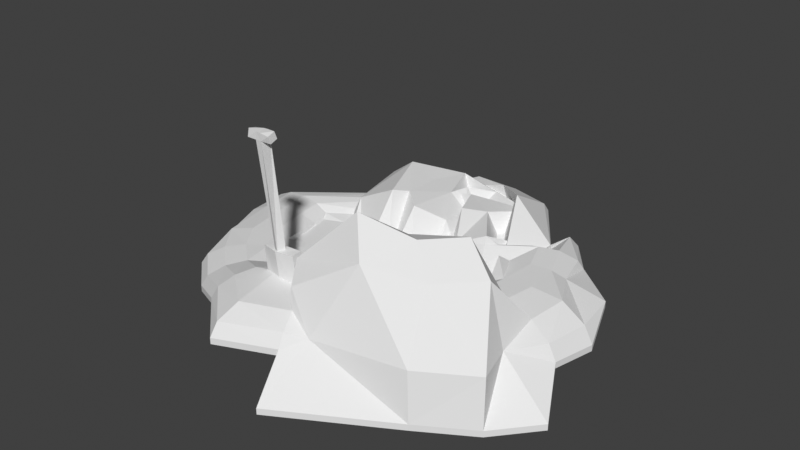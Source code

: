 # Source: roadworks.blend  (saved by Blender 4.2.66; exported with 4.5.12 LTS)
import bpy
from mathutils import Matrix  # noqa: F401  (used for matrix-valued properties, if any)

bpy.ops.wm.read_factory_settings(use_empty=True)
scene = bpy.context.scene
scene.name = 'Scene'

# ---- collections
col_collection = bpy.data.collections.new('Collection'); scene.collection.children.link(col_collection)

# ---- world
world_world = bpy.data.worlds.new('World'); scene.world = world_world
world_world.use_nodes = True; world_world.node_tree.nodes.clear()
_N = world_world.node_tree.nodes; _L = world_world.node_tree.links
n0 = _N.new('ShaderNodeOutputWorld'); n0.name = 'World Output'; n0.location = (300, 300)
n1 = _N.new('ShaderNodeBackground'); n1.name = 'Background'; n1.location = (10, 300)
n1.inputs[0].default_value = (0.05088, 0.05088, 0.05088, 1.0)
_L.new(n1.outputs[0], n0.inputs[0])
n0.is_active_output = True
world_world.color = (0.05088, 0.05088, 0.05088)
world_world.use_sun_shadow = False
world_world.sun_shadow_jitter_overblur = 0.0

# ---- meshes
me_cube_001 = bpy.data.meshes.new('Cube.001')
me_cube_001.from_pydata([(3.607, -1.192e-07, -0.2144), (3.482, -1.192e-07, 0.01069), (3.14, 0.0, 0.2165), (2.673, 0.0, 0.25), (2.206, 0.0, 0.2165), (1.864, 0.0, 0.125), (1.871, -0.164, 0.2455), (3.471, 0.7019, 0.0), (2.771, 0.6831, 0.125), (2.563, 0.6317, 0.2165), (2.278, 0.5615, 0.25), (1.993, 0.4913, 0.2165), (1.918, 0.276, 0.3705), (1.841, 0.2572, 0.2455), (2.597, 1.363, 0.0), (2.527, 1.326, 0.125), (2.337, 1.227, 0.2165), (2.078, 1.09, 0.25), (1.572, 0.116, -0.2065), (1.515, -0.316, -0.09496), (1.445, -0.3758, -0.05898), (2.195, 1.945, 0.0), (2.136, 1.893, 0.125), (1.6, -0.06539, -0.1822), (1.629, 1.367, 0.1226), (1.291, 0.783, 0.2235), (1.263, 0.2813, -0.09496), (1.204, 0.196, -0.3009), (2.023, 1.538, -0.0405), (1.951, 1.524, 0.08749), (1.501, 0.9626, 0.07675), (1.22, 0.8354, 0.3083), (0.9373, 0.7019, 0.1998), (0.9311, 0.7626, -0.09496), (0.7538, 0.9252, -0.1465), (1.04, 2.742, 0.0), (1.012, 2.669, 0.125), (1.13, 1.922, 0.5541), (1.001, 1.689, -0.245), (0.7456, 1.448, 0.3466), (0.5568, 1.266, 0.4151), (0.4853, 1.191, -0.1989), (0.3535, 2.911, 0.0), (0.344, 2.833, 0.125), (0.4607, 2.603, 0.3199), (0.9097, 2.368, 0.1917), (1.13, 2.069, 0.3187), (0.2925, 1.848, 0.3464), (0.2322, 1.748, -0.2646), (-0.3535, 2.911, 0.0), (-0.344, 2.833, 0.125), (0.4735, 2.728, 0.1825), (0.3147, 2.48, 0.1675), (0.1966, 2.294, 0.08972), (-0.01779, 1.961, 0.2526), (-1.336, 2.69, -0.3815), (-1.204, 2.686, -0.2271), (-0.9012, 2.624, -0.1404), (-0.5086, 2.52, 0.265), (-0.1314, 2.402, -0.2388), (-0.03955, 2.042, 0.295), (0.2034, 2.246, -0.1685), (-1.465, 1.741, -0.2152), (-1.33, 1.762, 0.347), (-1.018, 1.77, 0.5879), (-0.6121, 1.76, 0.4002), (-0.222, 1.737, 0.2892), (0.04812, 1.707, 0.1182), (0.1258, 1.676, -0.06714), (-1.364, 0.782, -0.08473), (-1.231, 0.8293, 0.2446), (-0.6249, 0.7772, 0.5899), (-0.5306, 0.9934, 0.5046), (-0.1898, 0.802, 0.4424), (0.112, 1.106, 0.2), (0.187, 1.101, 0.01116), (-1.036, -0.1304, -0.5625), (-0.9125, -0.05867, -0.2492), (-0.6315, 0.08548, -0.1906), (-0.2688, 0.2634, -0.2333), (0.07835, 0.4275, -0.3658), (0.317, 0.5338, -0.5526), (0.3833, 0.5537, -0.7436), (-1.482, 1.745, -0.1552), (-1.405, 1.726, -0.03018), (-1.197, 1.674, 0.06133), (-0.9121, 1.604, 0.09482), (-0.6273, 1.534, 0.06133), (-0.4189, 1.483, -0.03018), (-0.7145, 0.09147, -0.07557), (-2.955, 0.3974, -0.2168), (-2.877, 0.3974, -0.0918), (-2.662, 0.3974, -0.0002902), (-2.369, 0.3974, 0.0332), (-2.075, 0.3974, -0.0002902), (-1.861, 0.3974, -0.0918), (-0.9333, 0.3974, -0.2168), (-2.87, -0.3044, -0.2168), (-2.794, -0.2856, -0.0918), (-2.585, -0.2343, -0.0002902), (-2.301, -0.1641, 0.0332), (-2.016, -0.09388, -0.0002902), (-1.807, -0.0425, -0.0918), (-1.731, -0.02369, -0.2168), (-2.619, -0.9655, -0.2168), (-2.55, -0.929, -0.0918), (-2.337, -1.227, 0.0474), (-2.078, -1.09, 0.08089), (-1.818, -0.9541, 0.0474), (-1.628, -0.8543, -0.04411), (-1.558, -0.8178, -0.163), (-2.195, -1.945, -0.1691), (-2.136, -1.893, -0.04411), (-1.976, -1.75, 0.0474), (-1.756, -1.556, 0.08089), (-1.537, -1.361, 0.0474), (-1.079, -0.335, -0.2252), (-1.317, -1.167, -0.163), (-1.666, -2.414, -0.1691), (-1.621, -2.349, -0.04411), (-1.499, -2.172, 0.0474), (-1.333, -1.931, 0.08089), (-0.8692, -0.8055, -0.3028), (-0.7473, -0.6288, -1.031), (-0.7026, -0.5642, -1.156), (-1.04, -2.742, 0.0), (-1.012, -2.669, 0.125), (-0.936, -2.468, 0.2165), (-0.832, -2.194, 0.25), (-0.431, -1.036, -0.1337), (-0.3549, -0.8348, -0.2252), (-0.327, -0.7613, -0.3502), (-0.3805, -3.396, -0.07219), (-0.3666, -3.282, 0.1111), (-0.3286, -2.969, 0.2453), (-0.4431, -2.169, 0.3011), (-0.2475, -2.038, 0.2165), (0.07543, -0.9408, -0.2252), (0.08491, -0.8628, -0.3502), (0.49, -3.023, -0.06547), (0.4761, -2.908, 0.1178), (0.4382, -2.596, 0.252), (0.3863, -2.169, 0.3011), (0.2475, -2.038, 0.6663), (0.2216, -1.825, 0.08021), (0.2121, -1.747, -0.7204), (0.5921, -3.604, -0.7204), (0.7748, -2.667, 0.05215), (0.4265, -2.468, 0.6663), (0.2608, -2.194, 0.8808), (0.09514, -1.92, 0.6663), (-0.02613, -1.719, 0.08021), (-0.07051, -1.645, -0.7204), (2.382, -2.414, -0.7204), (2.311, -2.349, 0.08021), (1.324, -2.172, 1.24), (1.059, -1.931, 1.707), (0.7932, -1.69, 1.24), (0.5989, -1.513, 0.648), (0.5278, -1.448, -1.093), (3.225, -1.945, -0.7204), (3.131, -1.893, 0.08021), (2.083, -1.75, 0.9853), (1.733, -1.556, 1.372), (1.383, -1.361, 1.24), (1.127, -1.219, 0.648), (1.826, -1.167, -1.093), (3.865, -1.363, -0.7204), (2.961, -1.326, 0.08021), (2.658, -1.227, 0.9853), (2.245, -1.09, 1.372), (1.831, -0.9541, 0.1754), (1.528, -0.8543, 0.01069), (1.417, -0.8178, -0.5903), (3.471, -0.7019, -0.2144), (3.35, -0.6831, 0.01069), (3.018, -0.6317, 0.1754), (2.564, -0.5615, 0.2357), (2.111, -0.4913, 0.1754), (1.779, -0.4399, 0.01069), (1.657, -0.4211, -0.2144)], [], [(7, 1, 0), (8, 2, 1), (9, 3, 2), (10, 4, 3), (4, 12, 5), (5, 13, 6), (14, 8, 7), (15, 9, 8), (9, 17, 10), (17, 11, 10), (18, 12, 11), (12, 20, 13), (21, 15, 14), (22, 16, 15), (16, 24, 17), (17, 25, 18), (18, 26, 19), (19, 27, 20), (28, 22, 21), (29, 23, 22), (23, 31, 24), (31, 25, 24), (32, 26, 25), (33, 27, 26), (35, 29, 28), (29, 37, 30), (30, 38, 31), (31, 39, 32), (32, 40, 33), (40, 34, 33), (35, 43, 36), (36, 44, 37), (37, 45, 38), (38, 46, 39), (39, 47, 40), (47, 41, 40), (49, 43, 42), (45, 52, 46), (46, 53, 47), (47, 54, 48), (49, 56, 50), (50, 57, 44), (57, 51, 44), (58, 52, 51), (52, 60, 53), (60, 54, 53), (62, 56, 55), (63, 57, 56), (64, 58, 57), (58, 66, 59), (66, 60, 59), (67, 61, 60), (62, 70, 63), (70, 64, 63), (64, 72, 65), (72, 66, 65), (66, 74, 67), (67, 75, 68), (69, 77, 70), (70, 78, 71), (71, 79, 72), (79, 73, 72), (80, 74, 73), (81, 75, 74), (83, 77, 76), (77, 85, 78), (78, 86, 79), (79, 87, 80), (80, 88, 81), (81, 89, 82), (83, 91, 84), (84, 92, 85), (85, 93, 86), (86, 94, 87), (87, 95, 88), (88, 96, 89), (97, 91, 90), (98, 92, 91), (99, 93, 92), (93, 101, 94), (101, 95, 94), (95, 103, 96), (104, 98, 97), (105, 99, 98), (99, 107, 100), (100, 108, 101), (101, 109, 102), (102, 110, 103), (104, 112, 105), (112, 106, 105), (106, 114, 107), (107, 115, 108), (115, 109, 108), (116, 110, 109), (111, 119, 112), (119, 113, 112), (120, 114, 113), (121, 115, 114), (122, 116, 115), (123, 117, 116), (125, 119, 118), (126, 120, 119), (127, 121, 120), (121, 129, 122), (122, 130, 123), (123, 131, 124), (125, 133, 126), (126, 134, 127), (127, 135, 128), (128, 136, 129), (129, 137, 130), (137, 131, 130), (139, 133, 132), (140, 134, 133), (141, 135, 134), (135, 143, 136), (136, 144, 137), (137, 145, 138), (139, 147, 140), (147, 141, 140), (148, 142, 141), (149, 143, 142), (150, 144, 143), (151, 145, 144), (153, 147, 146), (147, 155, 148), (155, 149, 148), (149, 157, 150), (150, 158, 151), (151, 159, 152), (153, 161, 154), (154, 162, 155), (155, 163, 156), (156, 164, 157), (157, 165, 158), (165, 159, 158), (160, 168, 161), (161, 169, 162), (162, 170, 163), (170, 164, 163), (171, 165, 164), (172, 166, 165), (174, 168, 167), (168, 176, 169), (169, 177, 170), (177, 171, 170), (171, 179, 172), (172, 180, 173), (174, 1, 175), (175, 2, 176), (176, 3, 177), (177, 4, 178), (178, 5, 179), (179, 6, 180), (7, 8, 1), (8, 9, 2), (9, 10, 3), (10, 11, 4), (4, 11, 12), (5, 12, 13), (14, 15, 8), (15, 16, 9), (9, 16, 17), (17, 18, 11), (18, 19, 12), (12, 19, 20), (21, 22, 15), (22, 23, 16), (16, 23, 24), (17, 24, 25), (18, 25, 26), (19, 26, 27), (28, 29, 22), (29, 30, 23), (23, 30, 31), (31, 32, 25), (32, 33, 26), (33, 34, 27), (35, 36, 29), (29, 36, 37), (30, 37, 38), (31, 38, 39), (32, 39, 40), (40, 41, 34), (35, 42, 43), (36, 43, 44), (37, 44, 45), (38, 45, 46), (39, 46, 47), (47, 48, 41), (49, 50, 43), (43, 50, 44), (44, 51, 45), (45, 51, 52), (46, 52, 53), (47, 53, 54), (49, 55, 56), (50, 56, 57), (57, 58, 51), (58, 59, 52), (52, 59, 60), (60, 61, 54), (62, 63, 56), (63, 64, 57), (64, 65, 58), (58, 65, 66), (66, 67, 60), (67, 68, 61), (62, 69, 70), (70, 71, 64), (64, 71, 72), (72, 73, 66), (66, 73, 74), (67, 74, 75), (69, 76, 77), (70, 77, 78), (71, 78, 79), (79, 80, 73), (80, 81, 74), (81, 82, 75), (83, 84, 77), (77, 84, 85), (78, 85, 86), (79, 86, 87), (80, 87, 88), (81, 88, 89), (83, 90, 91), (84, 91, 92), (85, 92, 93), (86, 93, 94), (87, 94, 95), (88, 95, 96), (97, 98, 91), (98, 99, 92), (99, 100, 93), (93, 100, 101), (101, 102, 95), (95, 102, 103), (104, 105, 98), (105, 106, 99), (99, 106, 107), (100, 107, 108), (101, 108, 109), (102, 109, 110), (104, 111, 112), (112, 113, 106), (106, 113, 114), (107, 114, 115), (115, 116, 109), (116, 117, 110), (111, 118, 119), (119, 120, 113), (120, 121, 114), (121, 122, 115), (122, 123, 116), (123, 124, 117), (125, 126, 119), (126, 127, 120), (127, 128, 121), (121, 128, 129), (122, 129, 130), (123, 130, 131), (125, 132, 133), (126, 133, 134), (127, 134, 135), (128, 135, 136), (129, 136, 137), (137, 138, 131), (139, 140, 133), (140, 141, 134), (141, 142, 135), (135, 142, 143), (136, 143, 144), (137, 144, 145), (139, 146, 147), (147, 148, 141), (148, 149, 142), (149, 150, 143), (150, 151, 144), (151, 152, 145), (153, 154, 147), (147, 154, 155), (155, 156, 149), (149, 156, 157), (150, 157, 158), (151, 158, 159), (153, 160, 161), (154, 161, 162), (155, 162, 163), (156, 163, 164), (157, 164, 165), (165, 166, 159), (160, 167, 168), (161, 168, 169), (162, 169, 170), (170, 171, 164), (171, 172, 165), (172, 173, 166), (174, 175, 168), (168, 175, 176), (169, 176, 177), (177, 178, 171), (171, 178, 179), (172, 179, 180), (174, 0, 1), (175, 1, 2), (176, 2, 3), (177, 3, 4), (178, 4, 5), (179, 5, 6)])
_uv = me_cube_001.uv_layers.new(name='UVMap')
_uv.uv.foreach_set('vector', [0.5769, 0.5, 0.5385, 0.5833, 0.5385, 0.5, 0.5769, 0.5833, 0.5385, 0.6667, 0.5385, 0.5833, 0.5769, 0.6667, 0.5385, 0.75, 0.5385, 0.6667, 0.5769, 0.75, 0.5385, 0.8333, 0.5385, 0.75, 0.5385, 0.8333, 0.5769, 0.9167, 0.5385, 0.9167, 0.5385, 0.9167, 0.5769, 1.0, 0.5385, 1.0, 0.6154, 0.5, 0.5769, 0.5833, 0.5769, 0.5, 0.6154, 0.5833, 0.5769, 0.6667, 0.5769, 0.5833, 0.5769, 0.6667, 0.6154, 0.75, 0.5769, 0.75, 0.6154, 0.75, 0.5769, 0.8333, 0.5769, 0.75, 0.6154, 0.8333, 0.5769, 0.9167, 0.5769, 0.8333, 0.5769, 0.9167, 0.6154, 1.0, 0.5769, 1.0, 0.6538, 0.5, 0.6154, 0.5833, 0.6154, 0.5, 0.6538, 0.5833, 0.6154, 0.6667, 0.6154, 0.5833, 0.6154, 0.6667, 0.6538, 0.75, 0.6154, 0.75, 0.6154, 0.75, 0.6538, 0.8333, 0.6154, 0.8333, 0.6154, 0.8333, 0.6538, 0.9167, 0.6154, 0.9167, 0.6154, 0.9167, 0.6538, 1.0, 0.6154, 1.0, 0.6923, 0.5, 0.6538, 0.5833, 0.6538, 0.5, 0.6923, 0.5833, 0.6538, 0.6667, 0.6538, 0.5833, 0.6538, 0.6667, 0.6923, 0.75, 0.6538, 0.75, 0.6923, 0.75, 0.6538, 0.8333, 0.6538, 0.75, 0.6923, 0.8333, 0.6538, 0.9167, 0.6538, 0.8333, 0.6923, 0.9167, 0.6538, 1.0, 0.6538, 0.9167, 0.7308, 0.5, 0.6923, 0.5833, 0.6923, 0.5, 0.6923, 0.5833, 0.7308, 0.6667, 0.6923, 0.6667, 0.6923, 0.6667, 0.7308, 0.75, 0.6923, 0.75, 0.6923, 0.75, 0.7308, 0.8333, 0.6923, 0.8333, 0.6923, 0.8333, 0.7308, 0.9167, 0.6923, 0.9167, 0.7308, 0.9167, 0.6923, 1.0, 0.6923, 0.9167, 0.7308, 0.5, 0.7692, 0.5833, 0.7308, 0.5833, 0.7308, 0.5833, 0.7692, 0.6667, 0.7308, 0.6667, 0.7308, 0.6667, 0.7692, 0.75, 0.7308, 0.75, 0.7308, 0.75, 0.7692, 0.8333, 0.7308, 0.8333, 0.7308, 0.8333, 0.7692, 0.9167, 0.7308, 0.9167, 0.7692, 0.9167, 0.7308, 1.0, 0.7308, 0.9167, 0.8077, 0.5, 0.7692, 0.5833, 0.7692, 0.5, 0.7692, 0.75, 0.8077, 0.8333, 0.7692, 0.8333, 0.7692, 0.8333, 0.8077, 0.9167, 0.7692, 0.9167, 0.7692, 0.9167, 0.8077, 1.0, 0.7692, 1.0, 0.8077, 0.5, 0.8462, 0.5833, 0.8077, 0.5833, 0.8077, 0.5833, 0.8462, 0.6667, 0.8077, 0.6667, 0.8462, 0.6667, 0.8077, 0.75, 0.8077, 0.6667, 0.8462, 0.75, 0.8077, 0.8333, 0.8077, 0.75, 0.8077, 0.8333, 0.8462, 0.9167, 0.8077, 0.9167, 0.8462, 0.9167, 0.8077, 1.0, 0.8077, 0.9167, 0.8846, 0.5, 0.8462, 0.5833, 0.8462, 0.5, 0.8846, 0.5833, 0.8462, 0.6667, 0.8462, 0.5833, 0.8846, 0.6667, 0.8462, 0.75, 0.8462, 0.6667, 0.8462, 0.75, 0.8846, 0.8333, 0.8462, 0.8333, 0.8846, 0.8333, 0.8462, 0.9167, 0.8462, 0.8333, 0.8846, 0.9167, 0.8462, 1.0, 0.8462, 0.9167, 0.8846, 0.5, 0.9231, 0.5833, 0.8846, 0.5833, 0.9231, 0.5833, 0.8846, 0.6667, 0.8846, 0.5833, 0.8846, 0.6667, 0.9231, 0.75, 0.8846, 0.75, 0.9231, 0.75, 0.8846, 0.8333, 0.8846, 0.75, 0.8846, 0.8333, 0.9231, 0.9167, 0.8846, 0.9167, 0.8846, 0.9167, 0.9231, 1.0, 0.8846, 1.0, 0.9231, 0.5, 0.9615, 0.5833, 0.9231, 0.5833, 0.9231, 0.5833, 0.9615, 0.6667, 0.9231, 0.6667, 0.9231, 0.6667, 0.9615, 0.75, 0.9231, 0.75, 0.9615, 0.75, 0.9231, 0.8333, 0.9231, 0.75, 0.9615, 0.8333, 0.9231, 0.9167, 0.9231, 0.8333, 0.9615, 0.9167, 0.9231, 1.0, 0.9231, 0.9167, 1.0, 0.5, 0.9615, 0.5833, 0.9615, 0.5, 0.9615, 0.5833, 1.0, 0.6667, 0.9615, 0.6667, 0.9615, 0.6667, 1.0, 0.75, 0.9615, 0.75, 0.9615, 0.75, 1.0, 0.8333, 0.9615, 0.8333, 0.9615, 0.8333, 1.0, 0.9167, 0.9615, 0.9167, 0.9615, 0.9167, 1.0, 1.0, 0.9615, 1.0, -3.331e-16, 0.5, 0.03846, 0.5833, -3.331e-16, 0.5833, -3.331e-16, 0.5833, 0.03846, 0.6667, -3.331e-16, 0.6667, -3.331e-16, 0.6667, 0.03846, 0.75, -3.331e-16, 0.75, -3.331e-16, 0.75, 0.03846, 0.8333, -3.331e-16, 0.8333, -3.331e-16, 0.8333, 0.03846, 0.9167, -3.331e-16, 0.9167, -3.331e-16, 0.9167, 0.03846, 1.0, -3.331e-16, 1.0, 0.07692, 0.5, 0.03846, 0.5833, 0.03846, 0.5, 0.07692, 0.5833, 0.03846, 0.6667, 0.03846, 0.5833, 0.07692, 0.6667, 0.03846, 0.75, 0.03846, 0.6667, 0.03846, 0.75, 0.07692, 0.8333, 0.03846, 0.8333, 0.07692, 0.8333, 0.03846, 0.9167, 0.03846, 0.8333, 0.03846, 0.9167, 0.07692, 1.0, 0.03846, 1.0, 0.1154, 0.5, 0.07692, 0.5833, 0.07692, 0.5, 0.1154, 0.5833, 0.07692, 0.6667, 0.07692, 0.5833, 0.07692, 0.6667, 0.1154, 0.75, 0.07692, 0.75, 0.07692, 0.75, 0.1154, 0.8333, 0.07692, 0.8333, 0.07692, 0.8333, 0.1154, 0.9167, 0.07692, 0.9167, 0.07692, 0.9167, 0.1154, 1.0, 0.07692, 1.0, 0.1154, 0.5, 0.1538, 0.5833, 0.1154, 0.5833, 0.1538, 0.5833, 0.1154, 0.6667, 0.1154, 0.5833, 0.1154, 0.6667, 0.1538, 0.75, 0.1154, 0.75, 0.1154, 0.75, 0.1538, 0.8333, 0.1154, 0.8333, 0.1538, 0.8333, 0.1154, 0.9167, 0.1154, 0.8333, 0.1538, 0.9167, 0.1154, 1.0, 0.1154, 0.9167, 0.1538, 0.5, 0.1923, 0.5833, 0.1538, 0.5833, 0.1923, 0.5833, 0.1538, 0.6667, 0.1538, 0.5833, 0.1923, 0.6667, 0.1538, 0.75, 0.1538, 0.6667, 0.1923, 0.75, 0.1538, 0.8333, 0.1538, 0.75, 0.1923, 0.8333, 0.1538, 0.9167, 0.1538, 0.8333, 0.1923, 0.9167, 0.1538, 1.0, 0.1538, 0.9167, 0.2308, 0.5, 0.1923, 0.5833, 0.1923, 0.5, 0.2308, 0.5833, 0.1923, 0.6667, 0.1923, 0.5833, 0.2308, 0.6667, 0.1923, 0.75, 0.1923, 0.6667, 0.1923, 0.75, 0.2308, 0.8333, 0.1923, 0.8333, 0.1923, 0.8333, 0.2308, 0.9167, 0.1923, 0.9167, 0.1923, 0.9167, 0.2308, 1.0, 0.1923, 1.0, 0.2308, 0.5, 0.2692, 0.5833, 0.2308, 0.5833, 0.2308, 0.5833, 0.2692, 0.6667, 0.2308, 0.6667, 0.2308, 0.6667, 0.2692, 0.75, 0.2308, 0.75, 0.2308, 0.75, 0.2692, 0.8333, 0.2308, 0.8333, 0.2308, 0.8333, 0.2692, 0.9167, 0.2308, 0.9167, 0.2692, 0.9167, 0.2308, 1.0, 0.2308, 0.9167, 0.3077, 0.5, 0.2692, 0.5833, 0.2692, 0.5, 0.3077, 0.5833, 0.2692, 0.6667, 0.2692, 0.5833, 0.3077, 0.6667, 0.2692, 0.75, 0.2692, 0.6667, 0.2692, 0.75, 0.3077, 0.8333, 0.2692, 0.8333, 0.2692, 0.8333, 0.3077, 0.9167, 0.2692, 0.9167, 0.2692, 0.9167, 0.3077, 1.0, 0.2692, 1.0, 0.3077, 0.5, 0.3462, 0.5833, 0.3077, 0.5833, 0.3462, 0.5833, 0.3077, 0.6667, 0.3077, 0.5833, 0.3462, 0.6667, 0.3077, 0.75, 0.3077, 0.6667, 0.3462, 0.75, 0.3077, 0.8333, 0.3077, 0.75, 0.3462, 0.8333, 0.3077, 0.9167, 0.3077, 0.8333, 0.3462, 0.9167, 0.3077, 1.0, 0.3077, 0.9167, 0.3846, 0.5, 0.3462, 0.5833, 0.3462, 0.5, 0.3462, 0.5833, 0.3846, 0.6667, 0.3462, 0.6667, 0.3846, 0.6667, 0.3462, 0.75, 0.3462, 0.6667, 0.3462, 0.75, 0.3846, 0.8333, 0.3462, 0.8333, 0.3462, 0.8333, 0.3846, 0.9167, 0.3462, 0.9167, 0.3462, 0.9167, 0.3846, 1.0, 0.3462, 1.0, 0.3846, 0.5, 0.4231, 0.5833, 0.3846, 0.5833, 0.3846, 0.5833, 0.4231, 0.6667, 0.3846, 0.6667, 0.3846, 0.6667, 0.4231, 0.75, 0.3846, 0.75, 0.3846, 0.75, 0.4231, 0.8333, 0.3846, 0.8333, 0.3846, 0.8333, 0.4231, 0.9167, 0.3846, 0.9167, 0.4231, 0.9167, 0.3846, 1.0, 0.3846, 0.9167, 0.4231, 0.5, 0.4615, 0.5833, 0.4231, 0.5833, 0.4231, 0.5833, 0.4615, 0.6667, 0.4231, 0.6667, 0.4231, 0.6667, 0.4615, 0.75, 0.4231, 0.75, 0.4615, 0.75, 0.4231, 0.8333, 0.4231, 0.75, 0.4615, 0.8333, 0.4231, 0.9167, 0.4231, 0.8333, 0.4615, 0.9167, 0.4231, 1.0, 0.4231, 0.9167, 0.5, 0.5, 0.4615, 0.5833, 0.4615, 0.5, 0.4615, 0.5833, 0.5, 0.6667, 0.4615, 0.6667, 0.4615, 0.6667, 0.5, 0.75, 0.4615, 0.75, 0.5, 0.75, 0.4615, 0.8333, 0.4615, 0.75, 0.4615, 0.8333, 0.5, 0.9167, 0.4615, 0.9167, 0.4615, 0.9167, 0.5, 1.0, 0.4615, 1.0, 0.5, 0.5, 0.5385, 0.5833, 0.5, 0.5833, 0.5, 0.5833, 0.5385, 0.6667, 0.5, 0.6667, 0.5, 0.6667, 0.5385, 0.75, 0.5, 0.75, 0.5, 0.75, 0.5385, 0.8333, 0.5, 0.8333, 0.5, 0.8333, 0.5385, 0.9167, 0.5, 0.9167, 0.5, 0.9167, 0.5385, 1.0, 0.5, 1.0, 0.5769, 0.5, 0.5769, 0.5833, 0.5385, 0.5833, 0.5769, 0.5833, 0.5769, 0.6667, 0.5385, 0.6667, 0.5769, 0.6667, 0.5769, 0.75, 0.5385, 0.75, 0.5769, 0.75, 0.5769, 0.8333, 0.5385, 0.8333, 0.5385, 0.8333, 0.5769, 0.8333, 0.5769, 0.9167, 0.5385, 0.9167, 0.5769, 0.9167, 0.5769, 1.0, 0.6154, 0.5, 0.6154, 0.5833, 0.5769, 0.5833, 0.6154, 0.5833, 0.6154, 0.6667, 0.5769, 0.6667, 0.5769, 0.6667, 0.6154, 0.6667, 0.6154, 0.75, 0.6154, 0.75, 0.6154, 0.8333, 0.5769, 0.8333, 0.6154, 0.8333, 0.6154, 0.9167, 0.5769, 0.9167, 0.5769, 0.9167, 0.6154, 0.9167, 0.6154, 1.0, 0.6538, 0.5, 0.6538, 0.5833, 0.6154, 0.5833, 0.6538, 0.5833, 0.6538, 0.6667, 0.6154, 0.6667, 0.6154, 0.6667, 0.6538, 0.6667, 0.6538, 0.75, 0.6154, 0.75, 0.6538, 0.75, 0.6538, 0.8333, 0.6154, 0.8333, 0.6538, 0.8333, 0.6538, 0.9167, 0.6154, 0.9167, 0.6538, 0.9167, 0.6538, 1.0, 0.6923, 0.5, 0.6923, 0.5833, 0.6538, 0.5833, 0.6923, 0.5833, 0.6923, 0.6667, 0.6538, 0.6667, 0.6538, 0.6667, 0.6923, 0.6667, 0.6923, 0.75, 0.6923, 0.75, 0.6923, 0.8333, 0.6538, 0.8333, 0.6923, 0.8333, 0.6923, 0.9167, 0.6538, 0.9167, 0.6923, 0.9167, 0.6923, 1.0, 0.6538, 1.0, 0.7308, 0.5, 0.7308, 0.5833, 0.6923, 0.5833, 0.6923, 0.5833, 0.7308, 0.5833, 0.7308, 0.6667, 0.6923, 0.6667, 0.7308, 0.6667, 0.7308, 0.75, 0.6923, 0.75, 0.7308, 0.75, 0.7308, 0.8333, 0.6923, 0.8333, 0.7308, 0.8333, 0.7308, 0.9167, 0.7308, 0.9167, 0.7308, 1.0, 0.6923, 1.0, 0.7308, 0.5, 0.7692, 0.5, 0.7692, 0.5833, 0.7308, 0.5833, 0.7692, 0.5833, 0.7692, 0.6667, 0.7308, 0.6667, 0.7692, 0.6667, 0.7692, 0.75, 0.7308, 0.75, 0.7692, 0.75, 0.7692, 0.8333, 0.7308, 0.8333, 0.7692, 0.8333, 0.7692, 0.9167, 0.7692, 0.9167, 0.7692, 1.0, 0.7308, 1.0, 0.8077, 0.5, 0.8077, 0.5833, 0.7692, 0.5833, 0.7692, 0.5833, 0.8077, 0.5833, 0.8077, 0.6667, 0.8077, 0.6667, 0.8077, 0.75, 0.7692, 0.75, 0.7692, 0.75, 0.8077, 0.75, 0.8077, 0.8333, 0.7692, 0.8333, 0.8077, 0.8333, 0.8077, 0.9167, 0.7692, 0.9167, 0.8077, 0.9167, 0.8077, 1.0, 0.8077, 0.5, 0.8462, 0.5, 0.8462, 0.5833, 0.8077, 0.5833, 0.8462, 0.5833, 0.8462, 0.6667, 0.8462, 0.6667, 0.8462, 0.75, 0.8077, 0.75, 0.8462, 0.75, 0.8462, 0.8333, 0.8077, 0.8333, 0.8077, 0.8333, 0.8462, 0.8333, 0.8462, 0.9167, 0.8462, 0.9167, 0.8462, 1.0, 0.8077, 1.0, 0.8846, 0.5, 0.8846, 0.5833, 0.8462, 0.5833, 0.8846, 0.5833, 0.8846, 0.6667, 0.8462, 0.6667, 0.8846, 0.6667, 0.8846, 0.75, 0.8462, 0.75, 0.8462, 0.75, 0.8846, 0.75, 0.8846, 0.8333, 0.8846, 0.8333, 0.8846, 0.9167, 0.8462, 0.9167, 0.8846, 0.9167, 0.8846, 1.0, 0.8462, 1.0, 0.8846, 0.5, 0.9231, 0.5, 0.9231, 0.5833, 0.9231, 0.5833, 0.9231, 0.6667, 0.8846, 0.6667, 0.8846, 0.6667, 0.9231, 0.6667, 0.9231, 0.75, 0.9231, 0.75, 0.9231, 0.8333, 0.8846, 0.8333, 0.8846, 0.8333, 0.9231, 0.8333, 0.9231, 0.9167, 0.8846, 0.9167, 0.9231, 0.9167, 0.9231, 1.0, 0.9231, 0.5, 0.9615, 0.5, 0.9615, 0.5833, 0.9231, 0.5833, 0.9615, 0.5833, 0.9615, 0.6667, 0.9231, 0.6667, 0.9615, 0.6667, 0.9615, 0.75, 0.9615, 0.75, 0.9615, 0.8333, 0.9231, 0.8333, 0.9615, 0.8333, 0.9615, 0.9167, 0.9231, 0.9167, 0.9615, 0.9167, 0.9615, 1.0, 0.9231, 1.0, 1.0, 0.5, 1.0, 0.5833, 0.9615, 0.5833, 0.9615, 0.5833, 1.0, 0.5833, 1.0, 0.6667, 0.9615, 0.6667, 1.0, 0.6667, 1.0, 0.75, 0.9615, 0.75, 1.0, 0.75, 1.0, 0.8333, 0.9615, 0.8333, 1.0, 0.8333, 1.0, 0.9167, 0.9615, 0.9167, 1.0, 0.9167, 1.0, 1.0, -3.331e-16, 0.5, 0.03846, 0.5, 0.03846, 0.5833, -3.331e-16, 0.5833, 0.03846, 0.5833, 0.03846, 0.6667, -3.331e-16, 0.6667, 0.03846, 0.6667, 0.03846, 0.75, -3.331e-16, 0.75, 0.03846, 0.75, 0.03846, 0.8333, -3.331e-16, 0.8333, 0.03846, 0.8333, 0.03846, 0.9167, -3.331e-16, 0.9167, 0.03846, 0.9167, 0.03846, 1.0, 0.07692, 0.5, 0.07692, 0.5833, 0.03846, 0.5833, 0.07692, 0.5833, 0.07692, 0.6667, 0.03846, 0.6667, 0.07692, 0.6667, 0.07692, 0.75, 0.03846, 0.75, 0.03846, 0.75, 0.07692, 0.75, 0.07692, 0.8333, 0.07692, 0.8333, 0.07692, 0.9167, 0.03846, 0.9167, 0.03846, 0.9167, 0.07692, 0.9167, 0.07692, 1.0, 0.1154, 0.5, 0.1154, 0.5833, 0.07692, 0.5833, 0.1154, 0.5833, 0.1154, 0.6667, 0.07692, 0.6667, 0.07692, 0.6667, 0.1154, 0.6667, 0.1154, 0.75, 0.07692, 0.75, 0.1154, 0.75, 0.1154, 0.8333, 0.07692, 0.8333, 0.1154, 0.8333, 0.1154, 0.9167, 0.07692, 0.9167, 0.1154, 0.9167, 0.1154, 1.0, 0.1154, 0.5, 0.1538, 0.5, 0.1538, 0.5833, 0.1538, 0.5833, 0.1538, 0.6667, 0.1154, 0.6667, 0.1154, 0.6667, 0.1538, 0.6667, 0.1538, 0.75, 0.1154, 0.75, 0.1538, 0.75, 0.1538, 0.8333, 0.1538, 0.8333, 0.1538, 0.9167, 0.1154, 0.9167, 0.1538, 0.9167, 0.1538, 1.0, 0.1154, 1.0, 0.1538, 0.5, 0.1923, 0.5, 0.1923, 0.5833, 0.1923, 0.5833, 0.1923, 0.6667, 0.1538, 0.6667, 0.1923, 0.6667, 0.1923, 0.75, 0.1538, 0.75, 0.1923, 0.75, 0.1923, 0.8333, 0.1538, 0.8333, 0.1923, 0.8333, 0.1923, 0.9167, 0.1538, 0.9167, 0.1923, 0.9167, 0.1923, 1.0, 0.1538, 1.0, 0.2308, 0.5, 0.2308, 0.5833, 0.1923, 0.5833, 0.2308, 0.5833, 0.2308, 0.6667, 0.1923, 0.6667, 0.2308, 0.6667, 0.2308, 0.75, 0.1923, 0.75, 0.1923, 0.75, 0.2308, 0.75, 0.2308, 0.8333, 0.1923, 0.8333, 0.2308, 0.8333, 0.2308, 0.9167, 0.1923, 0.9167, 0.2308, 0.9167, 0.2308, 1.0, 0.2308, 0.5, 0.2692, 0.5, 0.2692, 0.5833, 0.2308, 0.5833, 0.2692, 0.5833, 0.2692, 0.6667, 0.2308, 0.6667, 0.2692, 0.6667, 0.2692, 0.75, 0.2308, 0.75, 0.2692, 0.75, 0.2692, 0.8333, 0.2308, 0.8333, 0.2692, 0.8333, 0.2692, 0.9167, 0.2692, 0.9167, 0.2692, 1.0, 0.2308, 1.0, 0.3077, 0.5, 0.3077, 0.5833, 0.2692, 0.5833, 0.3077, 0.5833, 0.3077, 0.6667, 0.2692, 0.6667, 0.3077, 0.6667, 0.3077, 0.75, 0.2692, 0.75, 0.2692, 0.75, 0.3077, 0.75, 0.3077, 0.8333, 0.2692, 0.8333, 0.3077, 0.8333, 0.3077, 0.9167, 0.2692, 0.9167, 0.3077, 0.9167, 0.3077, 1.0, 0.3077, 0.5, 0.3462, 0.5, 0.3462, 0.5833, 0.3462, 0.5833, 0.3462, 0.6667, 0.3077, 0.6667, 0.3462, 0.6667, 0.3462, 0.75, 0.3077, 0.75, 0.3462, 0.75, 0.3462, 0.8333, 0.3077, 0.8333, 0.3462, 0.8333, 0.3462, 0.9167, 0.3077, 0.9167, 0.3462, 0.9167, 0.3462, 1.0, 0.3077, 1.0, 0.3846, 0.5, 0.3846, 0.5833, 0.3462, 0.5833, 0.3462, 0.5833, 0.3846, 0.5833, 0.3846, 0.6667, 0.3846, 0.6667, 0.3846, 0.75, 0.3462, 0.75, 0.3462, 0.75, 0.3846, 0.75, 0.3846, 0.8333, 0.3462, 0.8333, 0.3846, 0.8333, 0.3846, 0.9167, 0.3462, 0.9167, 0.3846, 0.9167, 0.3846, 1.0, 0.3846, 0.5, 0.4231, 0.5, 0.4231, 0.5833, 0.3846, 0.5833, 0.4231, 0.5833, 0.4231, 0.6667, 0.3846, 0.6667, 0.4231, 0.6667, 0.4231, 0.75, 0.3846, 0.75, 0.4231, 0.75, 0.4231, 0.8333, 0.3846, 0.8333, 0.4231, 0.8333, 0.4231, 0.9167, 0.4231, 0.9167, 0.4231, 1.0, 0.3846, 1.0, 0.4231, 0.5, 0.4615, 0.5, 0.4615, 0.5833, 0.4231, 0.5833, 0.4615, 0.5833, 0.4615, 0.6667, 0.4231, 0.6667, 0.4615, 0.6667, 0.4615, 0.75, 0.4615, 0.75, 0.4615, 0.8333, 0.4231, 0.8333, 0.4615, 0.8333, 0.4615, 0.9167, 0.4231, 0.9167, 0.4615, 0.9167, 0.4615, 1.0, 0.4231, 1.0, 0.5, 0.5, 0.5, 0.5833, 0.4615, 0.5833, 0.4615, 0.5833, 0.5, 0.5833, 0.5, 0.6667, 0.4615, 0.6667, 0.5, 0.6667, 0.5, 0.75, 0.5, 0.75, 0.5, 0.8333, 0.4615, 0.8333, 0.4615, 0.8333, 0.5, 0.8333, 0.5, 0.9167, 0.4615, 0.9167, 0.5, 0.9167, 0.5, 1.0, 0.5, 0.5, 0.5385, 0.5, 0.5385, 0.5833, 0.5, 0.5833, 0.5385, 0.5833, 0.5385, 0.6667, 0.5, 0.6667, 0.5385, 0.6667, 0.5385, 0.75, 0.5, 0.75, 0.5385, 0.75, 0.5385, 0.8333, 0.5, 0.8333, 0.5385, 0.8333, 0.5385, 0.9167, 0.5, 0.9167, 0.5385, 0.9167, 0.5385, 1.0])
me_cube_001.update()
me_plane_001 = bpy.data.meshes.new('Plane.001')
me_plane_001.from_pydata([(-1.862, -1.452, 0.07317), (2.073, -1.815, 0.1286), (-1.367, 1.018, 0.02484), (1.25, 2.093, 0.1286), (-2.36, 0.4055, 0.01812), (-0.2677, -2.871, 0.09743), (2.225, 0.1583, 0.0001), (0.0, 1.924, 0.1286), (0.0, 0.0, 0.003644), (0.02488, -1.435, 0.003644), (1.657, -0.002971, 0.003644), (-0.8969, -0.9619, 0.003644), (1.037, -0.9076, 0.003644), (-2.234, -0.5201, 0.02887), (1.966, 0.7265, 0.1286)], [], [(8, 3, 7), (8, 2, 4), (11, 13, 0), (12, 8, 9), (10, 3, 8), (8, 7, 2), (11, 9, 8), (12, 10, 8), (1, 10, 12), (0, 9, 11), (1, 9, 5), (11, 8, 4), (10, 6, 14, 3), (1, 6, 10), (0, 5, 9), (1, 12, 9), (11, 4, 13)])
_uv = me_plane_001.uv_layers.new(name='UVMap')
_uv.uv.foreach_set('vector', [0.5, 0.5, 1.0, 1.0, 0.5, 1.0, 0.5, 0.5, 0.0679, 0.9321, 0.0, 0.5, 0.25, 0.25, 0.0, 0.25, 0.0, 0.0, 0.75, 0.25, 0.5, 0.5, 0.5, 0.25, 0.75, 0.5, 1.0, 1.0, 0.5, 0.5, 0.5, 0.5, 0.5, 1.0, 0.0679, 0.9321, 0.25, 0.25, 0.5, 0.25, 0.5, 0.5, 0.75, 0.25, 0.75, 0.5, 0.5, 0.5, 1.0, 0.0, 0.75, 0.5, 0.75, 0.25, 0.0, 0.0, 0.5, 0.25, 0.25, 0.25, 1.0, 0.0, 0.5, 0.25, 0.5, 0.0, 0.25, 0.25, 0.5, 0.5, 0.0, 0.5, 0.75, 0.5, 1.0, 0.5, 1.0, 0.75, 1.0, 1.0, 1.0, 0.0, 1.0, 0.5, 0.75, 0.5, 0.0, 0.0, 0.5, 0.0, 0.5, 0.25, 1.0, 0.0, 0.75, 0.25, 0.5, 0.25, 0.25, 0.25, 0.0, 0.5, 0.0, 0.25])
me_plane_001.update()
me_cube_002 = bpy.data.meshes.new('Cube.002')
me_cube_002.from_pydata([(0.05434, -0.7798, 0.3105), (0.03055, -0.8185, 0.8359), (0.05689, -0.7195, 0.3151), (0.0331, -0.7582, 0.8404), (0.5465, -0.8022, 0.3312), (0.5227, -0.8409, 0.8565), (0.549, -0.7419, 0.3357), (0.5253, -0.7806, 0.8611), (0.3131, -0.7546, 0.05813), (0.2773, -0.8128, 0.8475), (0.3105, -0.815, 0.05357), (0.2748, -0.8731, 0.8429), (0.2308, -0.9405, 2.699), (0.3321, -0.8314, 0.8049), (0.2312, -1.018, 2.693), (0.2866, -0.8937, 0.7982), (0.1534, -0.9407, 2.695), (0.2695, -0.7858, 0.8054), (0.1539, -1.018, 2.69), (0.224, -0.8481, 0.7987), (0.228, -1.023, 2.764), (0.2276, -0.9457, 2.77), (0.1506, -1.023, 2.761), (0.1502, -0.9459, 2.766), (0.004882, -0.9554, 2.676), (0.00428, -1.03, 2.698), (0.002946, -0.9349, 2.744), (0.002345, -1.009, 2.767), (0.3603, -1.005, 2.69), (0.3587, -0.9326, 2.718), (0.3563, -1.03, 2.757), (0.3548, -0.9578, 2.784)], [], [(0, 1, 3, 2), (8, 9, 7, 6), (6, 7, 5, 4), (10, 11, 1, 0), (8, 6, 4, 10), (9, 3, 1, 11), (7, 9, 11, 5), (2, 8, 10, 0), (4, 5, 11, 10), (2, 3, 9, 8), (12, 13, 15, 14), (14, 15, 19, 18), (18, 19, 17, 16), (16, 17, 13, 12), (16, 12, 21, 23), (19, 15, 13, 17), (20, 22, 23, 21), (14, 18, 22, 20), (21, 12, 29, 31), (23, 22, 27, 26), (25, 24, 26, 27), (16, 23, 26, 24), (18, 16, 24, 25), (22, 18, 25, 27), (29, 28, 30, 31), (20, 21, 31, 30), (14, 20, 30, 28), (12, 14, 28, 29)])
_uv = me_cube_002.uv_layers.new(name='UVMap')
_uv.uv.foreach_set('vector', [0.375, 0.0, 0.625, 0.0, 0.625, 0.25, 0.375, 0.25, 0.375, 0.375, 0.625, 0.375, 0.625, 0.5, 0.375, 0.5, 0.375, 0.5, 0.625, 0.5, 0.625, 0.75, 0.375, 0.75, 0.375, 0.875, 0.625, 0.875, 0.625, 1.0, 0.375, 1.0, 0.25, 0.5, 0.375, 0.5, 0.375, 0.75, 0.25, 0.75, 0.75, 0.5, 0.875, 0.5, 0.875, 0.75, 0.75, 0.75, 0.625, 0.5, 0.75, 0.5, 0.75, 0.75, 0.625, 0.75, 0.125, 0.5, 0.25, 0.5, 0.25, 0.75, 0.125, 0.75, 0.375, 0.75, 0.625, 0.75, 0.625, 0.875, 0.375, 0.875, 0.375, 0.25, 0.625, 0.25, 0.625, 0.375, 0.375, 0.375, 0.375, 0.0, 0.625, 0.0, 0.625, 0.25, 0.375, 0.25, 0.375, 0.25, 0.625, 0.25, 0.625, 0.5, 0.375, 0.5, 0.375, 0.5, 0.625, 0.5, 0.625, 0.75, 0.375, 0.75, 0.375, 0.75, 0.625, 0.75, 0.625, 1.0, 0.375, 1.0, 0.375, 0.75, 0.375, 1.0, 0.375, 1.0, 0.375, 0.75, 0.625, 0.5, 0.875, 0.5, 0.875, 0.75, 0.625, 0.75, 0.125, 0.5, 0.375, 0.5, 0.375, 0.75, 0.125, 0.75, 0.375, 0.25, 0.375, 0.5, 0.375, 0.5, 0.375, 0.25, 0.375, 1.0, 0.375, 1.0, 0.375, 1.0, 0.375, 1.0, 0.375, 0.75, 0.375, 0.5, 0.375, 0.5, 0.375, 0.75, 0.375, 0.5, 0.375, 0.75, 0.375, 0.75, 0.375, 0.5, 0.375, 0.75, 0.375, 0.75, 0.375, 0.75, 0.375, 0.75, 0.375, 0.5, 0.375, 0.75, 0.375, 0.75, 0.375, 0.5, 0.375, 0.5, 0.375, 0.5, 0.375, 0.5, 0.375, 0.5, 0.375, 0.0, 0.375, 0.25, 0.375, 0.25, 0.375, 0.0, 0.125, 0.5, 0.125, 0.75, 0.125, 0.75, 0.125, 0.5, 0.375, 0.25, 0.375, 0.25, 0.375, 0.25, 0.375, 0.25, 0.375, 0.0, 0.375, 0.25, 0.375, 0.25, 0.375, 0.0])
me_cube_002.update()
me_cube_003 = bpy.data.meshes.new('Cube.003')
me_cube_003.from_pydata([(-0.02232, -0.8293, 0.2763), (-0.03452, -0.8705, 0.8865), (-0.002841, -0.6469, 0.2891), (-0.01823, -0.6987, 0.8981), (0.6209, -0.8586, 0.3033), (0.5783, -0.8984, 0.9122), (0.6171, -0.6752, 0.3151), (0.5768, -0.7258, 0.9231), (0.319, -0.6958, -0.0194), (0.2768, -0.7537, 0.925), (0.3116, -0.8677, -0.02838), (0.2688, -0.95, 0.9025), (0.2513, -0.8957, 2.688), (0.37, -0.811, 0.7789), (0.2418, -1.063, 2.674), (0.3063, -0.9282, 0.7674), (0.1443, -0.8931, 2.682), (0.2524, -0.747, 0.7783), (0.1347, -1.061, 2.672), (0.1887, -0.8642, 0.7667), (0.2267, -1.063, 2.795), (0.2257, -0.9146, 2.809), (0.1491, -1.059, 2.796), (0.1485, -0.9107, 2.802), (-0.0232, -0.9317, 2.642), (-0.02397, -1.063, 2.673), (-0.02711, -0.9015, 2.767), (-0.02806, -1.033, 2.799), (0.3913, -1.025, 2.656), (0.3889, -0.897, 2.699), (0.3844, -1.066, 2.779), (0.3821, -0.9375, 2.821)], [], [(0, 2, 3, 1), (8, 6, 7, 9), (6, 4, 5, 7), (10, 0, 1, 11), (8, 10, 4, 6), (9, 11, 1, 3), (7, 5, 11, 9), (2, 0, 10, 8), (4, 10, 11, 5), (2, 8, 9, 3), (12, 13, 15, 14), (14, 15, 19, 18), (18, 19, 17, 16), (16, 17, 13, 12), (16, 12, 21, 23), (19, 15, 13, 17), (20, 22, 23, 21), (14, 18, 22, 20), (21, 12, 29, 31), (23, 22, 27, 26), (25, 24, 26, 27), (16, 23, 26, 24), (18, 16, 24, 25), (22, 18, 25, 27), (29, 28, 30, 31), (20, 21, 31, 30), (14, 20, 30, 28), (12, 14, 28, 29)])
_uv = me_cube_003.uv_layers.new(name='UVMap')
_uv.uv.foreach_set('vector', [0.375, 0.0, 0.375, 0.25, 0.625, 0.25, 0.625, 0.0, 0.375, 0.375, 0.375, 0.5, 0.625, 0.5, 0.625, 0.375, 0.375, 0.5, 0.375, 0.75, 0.625, 0.75, 0.625, 0.5, 0.375, 0.875, 0.375, 1.0, 0.625, 1.0, 0.625, 0.875, 0.25, 0.5, 0.25, 0.75, 0.375, 0.75, 0.375, 0.5, 0.75, 0.5, 0.75, 0.75, 0.875, 0.75, 0.875, 0.5, 0.625, 0.5, 0.625, 0.75, 0.75, 0.75, 0.75, 0.5, 0.125, 0.5, 0.125, 0.75, 0.25, 0.75, 0.25, 0.5, 0.375, 0.75, 0.375, 0.875, 0.625, 0.875, 0.625, 0.75, 0.375, 0.25, 0.375, 0.375, 0.625, 0.375, 0.625, 0.25, 0.375, 0.0, 0.625, 0.0, 0.625, 0.25, 0.375, 0.25, 0.375, 0.25, 0.625, 0.25, 0.625, 0.5, 0.375, 0.5, 0.375, 0.5, 0.625, 0.5, 0.625, 0.75, 0.375, 0.75, 0.375, 0.75, 0.625, 0.75, 0.625, 1.0, 0.375, 1.0, 0.375, 0.75, 0.375, 1.0, 0.375, 1.0, 0.375, 0.75, 0.625, 0.5, 0.875, 0.5, 0.875, 0.75, 0.625, 0.75, 0.125, 0.5, 0.375, 0.5, 0.375, 0.75, 0.125, 0.75, 0.375, 0.25, 0.375, 0.5, 0.375, 0.5, 0.375, 0.25, 0.375, 1.0, 0.375, 1.0, 0.375, 1.0, 0.375, 1.0, 0.375, 0.75, 0.375, 0.5, 0.375, 0.5, 0.375, 0.75, 0.375, 0.5, 0.375, 0.75, 0.375, 0.75, 0.375, 0.5, 0.375, 0.75, 0.375, 0.75, 0.375, 0.75, 0.375, 0.75, 0.375, 0.5, 0.375, 0.75, 0.375, 0.75, 0.375, 0.5, 0.375, 0.5, 0.375, 0.5, 0.375, 0.5, 0.375, 0.5, 0.375, 0.0, 0.375, 0.25, 0.375, 0.25, 0.375, 0.0, 0.125, 0.5, 0.125, 0.75, 0.125, 0.75, 0.125, 0.5, 0.375, 0.25, 0.375, 0.25, 0.375, 0.25, 0.375, 0.25, 0.375, 0.0, 0.375, 0.25, 0.375, 0.25, 0.375, 0.0])
me_cube_003.update()
me_cube_004 = bpy.data.meshes.new('Cube.004')
me_cube_004.from_pydata([(3.76, -0.01441, -0.1295), (3.604, -0.001979, 0.1368), (3.2, 0.01616, 0.3805), (2.677, -0.001051, 0.4252), (2.19, -0.01857, 0.3901), (1.956, -0.05222, 0.2647), (2.044, -0.1825, 0.2266), (3.521, 0.7151, 0.1677), (2.824, 0.7203, 0.2879), (2.6, 0.6532, 0.3864), (2.277, 0.5616, 0.4253), (1.921, 0.5208, 0.3734), (1.87, 0.2993, 0.5375), (1.931, 0.1065, 0.2466), (2.713, 1.43, 0.1134), (2.63, 1.38, 0.2564), (2.348, 1.258, 0.3886), (2.068, 1.108, 0.4241), (1.524, 0.1241, -0.03799), (1.417, -0.2087, 0.003317), (1.393, -0.2408, 0.03989), (2.199, 2.106, 0.06902), (2.08, 2.02, 0.232), (1.627, 0.1026, -0.1399), (1.568, 1.53, 0.108), (1.333, 0.7028, 0.3735), (1.187, 0.1892, 0.03346), (1.066, 0.1248, -0.2196), (1.964, 1.703, -0.04799), (2.01, 1.549, 0.2508), (1.555, 0.9495, 0.2432), (1.28, 0.8019, 0.4698), (0.8417, 0.5914, 0.2967), (0.7964, 0.6598, -0.0502), (0.6313, 0.8066, -0.1059), (1.119, 2.869, 0.09195), (1.085, 2.782, 0.2374), (1.086, 1.915, 0.7237), (1.026, 1.614, -0.08846), (0.8233, 1.461, 0.5032), (0.4865, 1.203, 0.5627), (0.3404, 1.097, -0.1704), (0.3714, 3.059, 0.0933), (0.3585, 2.967, 0.2374), (0.3847, 2.543, 0.466), (0.7778, 2.315, 0.2946), (1.274, 2.108, 0.411), (0.2136, 1.831, 0.502), (0.08989, 1.65, -0.2345), (-0.3871, 3.057, 0.09163), (-0.391, 2.899, 0.2807), (0.4474, 2.564, 0.2391), (0.2992, 2.451, 0.3398), (0.266, 2.258, 0.2466), (-0.1158, 1.906, 0.3872), (-1.456, 2.765, -0.2775), (-1.291, 2.796, -0.1213), (-0.9622, 2.663, 0.01916), (-0.5015, 2.618, 0.4099), (-0.1287, 2.37, -0.06645), (-0.04761, 2.083, 0.4652), (0.3613, 2.241, -0.09246), (-1.633, 1.757, -0.1668), (-1.47, 1.794, 0.4479), (-1.056, 1.809, 0.7544), (-0.5498, 1.785, 0.5622), (-0.1593, 1.763, 0.451), (0.1868, 1.71, 0.2254), (0.2878, 1.685, -0.0005312), (-1.516, 0.729, -0.01527), (-1.354, 0.767, 0.3529), (-0.589, 0.71, 0.7478), (-0.4576, 0.991, 0.6639), (-0.1362, 0.725, 0.5905), (0.2501, 1.097, 0.3076), (0.3499, 1.095, 0.0756), (-0.8909, -0.2208, -0.5994), (-0.8732, -0.2295, -0.2457), (-0.598, -0.07441, -0.2542), (-0.2262, 0.1172, -0.32), (0.1201, 0.2777, -0.4467), (0.446, 0.429, -0.4968), (0.5207, 0.4515, -0.7066), (-1.469, 1.918, -0.1359), (-1.366, 1.89, 0.01812), (-1.132, 1.832, 0.1006), (-0.8016, 1.736, 0.1291), (-0.5786, 1.379, -0.005001), (-0.5456, 1.363, -0.0141), (-0.7048, 0.07452, 0.09863), (-3.099, 0.4415, -0.1265), (-2.993, 0.4439, 0.03087), (-2.713, 0.421, 0.1657), (-2.375, 0.3993, 0.2084), (-2.039, 0.3768, 0.1699), (-1.803, 0.3543, 0.0679), (-0.9585, 0.3793, -0.04427), (-3.014, -0.34, -0.1235), (-2.906, -0.3134, 0.03961), (-2.633, -0.2425, 0.1682), (-2.302, -0.1598, 0.2084), (-1.973, -0.08176, 0.1694), (-1.696, -0.01958, 0.04198), (-1.615, -0.0184, -0.08577), (-2.758, -1.019, -0.1241), (-2.678, -0.9702, 0.02027), (-2.423, -1.258, 0.197), (-2.082, -1.087, 0.2561), (-1.782, -0.933, 0.2176), (-1.572, -0.8033, 0.1141), (-1.579, -0.6752, -0.2629), (-2.316, -2.031, -0.0762), (-2.233, -1.963, 0.08391), (-2.011, -1.781, 0.2164), (-1.757, -1.557, 0.2562), (-1.499, -1.339, 0.2172), (-1.091, -0.1685, -0.1715), (-1.415, -1.148, -0.3074), (-1.76, -2.529, -0.07602), (-1.701, -2.437, 0.08488), (-1.544, -2.199, 0.2148), (-1.348, -1.911, 0.2543), (-0.805, -0.7147, -0.1674), (-0.797, -0.4686, -0.98), (-0.7545, -0.4086, -1.094), (-1.137, -2.858, 0.08917), (-1.091, -2.751, 0.2581), (-0.9839, -2.494, 0.3831), (-0.8614, -2.17, 0.4211), (-0.4356, -0.9688, 0.0283), (-0.3527, -0.7116, -0.1005), (-0.3544, -0.6092, -0.2675), (-0.4015, -3.543, 0.02109), (-0.3882, -3.403, 0.2357), (-0.3383, -3.019, 0.4132), (-0.4695, -2.117, 0.4666), (-0.2786, -1.922, 0.3444), (0.1861, -0.857, -0.1183), (0.2063, -0.7599, -0.2768), (0.5733, -3.143, 0.03139), (0.5478, -3.007, 0.2435), (0.423, -2.695, 0.3958), (0.2816, -2.268, 0.4002), (0.115, -2.15, 0.6396), (0.1893, -1.914, 0.2277), (0.2943, -1.901, -0.731), (0.6687, -3.713, -0.6064), (0.8326, -2.804, 0.1452), (0.3319, -2.606, 0.7193), (0.1243, -2.267, 0.9632), (-0.07493, -1.929, 0.7078), (-0.2012, -1.71, 0.08226), (-0.2211, -1.557, -0.704), (2.451, -2.57, -0.6822), (2.375, -2.503, 0.1335), (1.372, -2.313, 1.334), (1.033, -1.96, 1.878), (0.6921, -1.583, 1.336), (0.511, -1.368, 0.6942), (0.478, -1.28, -1.091), (3.343, -2.058, -0.6575), (3.283, -1.959, 0.1393), (2.17, -1.852, 1.098), (1.781, -1.576, 1.539), (1.337, -1.225, 1.34), (1.063, -1.061, 0.686), (1.712, -1.035, -1.114), (3.969, -1.436, -0.5996), (3.116, -1.334, 0.1623), (2.788, -1.224, 1.103), (2.286, -1.018, 1.526), (1.776, -0.8296, 0.2858), (1.387, -0.7658, 0.06457), (1.273, -0.9146, -0.5695), (3.608, -0.7439, -0.1127), (3.469, -0.7256, 0.1318), (3.096, -0.6249, 0.3324), (2.563, -0.4905, 0.396), (2.067, -0.4858, 0.3451), (1.663, -0.422, 0.141), (1.504, -0.3631, -0.1509), (3.76, -0.01441, -0.2347), (3.521, 0.7151, 0.06246), (2.713, 1.43, 0.008089), (2.199, 2.106, -0.03624), (1.964, 1.703, -0.1533), (1.119, 2.869, -0.01331), (0.3714, 3.059, -0.01196), (-0.3871, 3.057, -0.01364), (-1.456, 2.765, -0.3827), (-1.633, 1.757, -0.272), (-1.516, 0.729, -0.1205), (-0.8909, -0.2208, -0.7047), (-1.469, 1.918, -0.2411), (-3.099, 0.4415, -0.2318), (-3.014, -0.34, -0.2288), (-2.758, -1.019, -0.2294), (-2.316, -2.031, -0.1815), (-1.76, -2.529, -0.1813), (-1.137, -2.858, -0.01609), (-0.4015, -3.543, -0.08417), (0.5733, -3.143, -0.07388), (0.6687, -3.713, -0.7117), (2.451, -2.57, -0.7875), (3.343, -2.058, -0.7628), (3.969, -1.436, -0.7048), (3.608, -0.7439, -0.218), (0.324, -0.1411, -0.251)], [], [(7, 0, 1), (8, 1, 2), (9, 2, 3), (10, 3, 4), (4, 5, 12), (5, 6, 13), (14, 7, 8), (15, 8, 9), (9, 10, 17), (17, 10, 11), (18, 11, 12), (12, 13, 20), (21, 14, 15), (22, 15, 16), (16, 17, 24), (17, 18, 25), (18, 19, 26), (19, 20, 27), (28, 21, 22), (29, 22, 23), (23, 24, 31), (31, 24, 25), (32, 25, 26), (33, 26, 27), (35, 28, 29), (29, 30, 37), (30, 31, 38), (31, 32, 39), (32, 33, 40), (40, 33, 34), (35, 36, 43), (36, 37, 44), (37, 38, 45), (38, 39, 46), (39, 40, 47), (47, 40, 41), (49, 42, 43), (45, 46, 52), (46, 47, 53), (47, 48, 54), (49, 50, 56), (50, 44, 57), (57, 44, 51), (58, 51, 52), (52, 53, 60), (60, 53, 54), (62, 55, 56), (63, 56, 57), (64, 57, 58), (58, 59, 66), (66, 59, 60), (67, 60, 61), (62, 63, 70), (70, 63, 64), (64, 65, 72), (72, 65, 66), (66, 67, 74), (67, 68, 75), (69, 70, 77), (70, 71, 78), (71, 72, 79), (79, 72, 73), (80, 73, 74), (81, 74, 75), (83, 76, 77), (77, 78, 85), (78, 79, 86), (79, 80, 87), (80, 81, 88), (81, 82, 89), (83, 84, 91), (84, 85, 92), (85, 86, 93), (86, 87, 94), (87, 88, 95), (88, 89, 96), (97, 90, 91), (98, 91, 92), (99, 92, 93), (93, 94, 101), (101, 94, 95), (95, 96, 103), (104, 97, 98), (105, 98, 99), (99, 100, 107), (100, 101, 108), (101, 102, 109), (102, 103, 110), (104, 105, 112), (112, 105, 106), (106, 107, 114), (107, 108, 115), (115, 108, 109), (116, 109, 110), (111, 112, 119), (119, 112, 113), (120, 113, 114), (121, 114, 115), (122, 115, 116), (123, 116, 117), (125, 118, 119), (126, 119, 120), (127, 120, 121), (121, 122, 129), (122, 123, 130), (123, 124, 131), (125, 126, 133), (126, 127, 134), (127, 128, 135), (128, 129, 136), (129, 130, 137), (137, 130, 131), (139, 132, 133), (140, 133, 134), (141, 134, 135), (135, 136, 143), (136, 137, 144), (137, 138, 145), (139, 140, 147), (147, 140, 141), (148, 141, 142), (149, 142, 143), (150, 143, 144), (151, 144, 145), (153, 146, 147), (147, 148, 155), (155, 148, 149), (149, 150, 157), (150, 151, 158), (151, 152, 159), (153, 154, 161), (154, 155, 162), (155, 156, 163), (156, 157, 164), (157, 158, 165), (165, 158, 159), (160, 161, 168), (161, 162, 169), (162, 163, 170), (170, 163, 164), (171, 164, 165), (172, 165, 166), (174, 167, 168), (168, 169, 176), (169, 170, 177), (177, 170, 171), (171, 172, 179), (172, 173, 180), (174, 175, 1), (175, 176, 2), (176, 177, 3), (177, 178, 4), (178, 179, 5), (179, 180, 6), (7, 1, 8), (8, 2, 9), (9, 3, 10), (10, 4, 11), (4, 12, 11), (5, 13, 12), (14, 8, 15), (15, 9, 16), (9, 17, 16), (17, 11, 18), (18, 12, 19), (12, 20, 19), (21, 15, 22), (22, 16, 23), (16, 24, 23), (17, 25, 24), (18, 26, 25), (19, 27, 26), (28, 22, 29), (29, 23, 30), (23, 31, 30), (31, 25, 32), (32, 26, 33), (33, 27, 34), (35, 29, 36), (29, 37, 36), (30, 38, 37), (31, 39, 38), (32, 40, 39), (40, 34, 41), (35, 43, 42), (36, 44, 43), (37, 45, 44), (38, 46, 45), (39, 47, 46), (47, 41, 48), (49, 43, 50), (43, 44, 50), (44, 45, 51), (45, 52, 51), (46, 53, 52), (47, 54, 53), (49, 56, 55), (50, 57, 56), (57, 51, 58), (58, 52, 59), (52, 60, 59), (60, 54, 61), (62, 56, 63), (63, 57, 64), (64, 58, 65), (58, 66, 65), (66, 60, 67), (67, 61, 68), (62, 70, 69), (70, 64, 71), (64, 72, 71), (72, 66, 73), (66, 74, 73), (67, 75, 74), (69, 77, 76), (70, 78, 77), (71, 79, 78), (79, 73, 80), (80, 74, 81), (81, 75, 82), (83, 77, 84), (77, 85, 84), (78, 86, 85), (79, 87, 86), (80, 88, 87), (81, 89, 88), (83, 91, 90), (84, 92, 91), (85, 93, 92), (86, 94, 93), (87, 95, 94), (88, 96, 95), (97, 91, 98), (98, 92, 99), (99, 93, 100), (93, 101, 100), (101, 95, 102), (95, 103, 102), (104, 98, 105), (105, 99, 106), (99, 107, 106), (100, 108, 107), (101, 109, 108), (102, 110, 109), (104, 112, 111), (112, 106, 113), (106, 114, 113), (107, 115, 114), (115, 109, 116), (116, 110, 117), (111, 119, 118), (119, 113, 120), (120, 114, 121), (121, 115, 122), (122, 116, 123), (123, 117, 124), (125, 119, 126), (126, 120, 127), (127, 121, 128), (121, 129, 128), (122, 130, 129), (123, 131, 130), (125, 133, 132), (126, 134, 133), (127, 135, 134), (128, 136, 135), (129, 137, 136), (137, 131, 138), (139, 133, 140), (140, 134, 141), (141, 135, 142), (135, 143, 142), (136, 144, 143), (137, 145, 144), (139, 147, 146), (147, 141, 148), (148, 142, 149), (149, 143, 150), (150, 144, 151), (151, 145, 152), (153, 147, 154), (147, 155, 154), (155, 149, 156), (149, 157, 156), (150, 158, 157), (151, 159, 158), (153, 161, 160), (154, 162, 161), (155, 163, 162), (156, 164, 163), (157, 165, 164), (165, 159, 166), (160, 168, 167), (161, 169, 168), (162, 170, 169), (170, 164, 171), (171, 165, 172), (172, 166, 173), (174, 168, 175), (168, 176, 175), (169, 177, 176), (177, 171, 178), (171, 179, 178), (172, 180, 179), (174, 1, 0), (175, 2, 1), (176, 3, 2), (177, 4, 3), (178, 5, 4), (179, 6, 5), (146, 153, 203, 202), (174, 0, 181, 206), (14, 21, 184, 183), (55, 62, 190, 189), (42, 49, 188, 187), (83, 90, 194, 193), (111, 118, 198, 197), (139, 146, 202, 201), (167, 174, 206, 205), (7, 14, 183, 182), (35, 42, 187, 186), (76, 83, 193, 192), (104, 111, 197, 196), (132, 139, 201, 200), (160, 167, 205, 204), (49, 55, 189, 188), (28, 35, 186, 185), (69, 76, 192, 191), (97, 104, 196, 195), (125, 132, 200, 199), (153, 160, 204, 203), (62, 69, 191, 190), (21, 28, 185, 184), (90, 97, 195, 194), (118, 125, 199, 198), (0, 7, 182, 181), (187, 188, 207), (202, 203, 207), (195, 196, 207), (188, 189, 207), (203, 204, 207), (181, 182, 207), (196, 197, 207), (189, 190, 207), (204, 205, 207), (182, 183, 207), (197, 198, 207), (190, 191, 207), (205, 206, 207), (183, 184, 207), (198, 199, 207), (191, 192, 207), (206, 181, 207), (184, 185, 207), (199, 200, 207), (192, 193, 207), (185, 186, 207), (200, 201, 207), (193, 194, 207), (186, 187, 207), (201, 202, 207), (194, 195, 207)])
_uv = me_cube_004.uv_layers.new(name='UVMap')
_uv.uv.foreach_set('vector', [0.5769, 0.5, 0.5385, 0.5, 0.5385, 0.5833, 0.5769, 0.5833, 0.5385, 0.5833, 0.5385, 0.6667, 0.5769, 0.6667, 0.5385, 0.6667, 0.5385, 0.75, 0.5769, 0.75, 0.5385, 0.75, 0.5385, 0.8333, 0.5385, 0.8333, 0.5385, 0.9167, 0.5769, 0.9167, 0.5385, 0.9167, 0.5385, 1.0, 0.5769, 1.0, 0.6154, 0.5, 0.5769, 0.5, 0.5769, 0.5833, 0.6154, 0.5833, 0.5769, 0.5833, 0.5769, 0.6667, 0.5769, 0.6667, 0.5769, 0.75, 0.6154, 0.75, 0.6154, 0.75, 0.5769, 0.75, 0.5769, 0.8333, 0.6154, 0.8333, 0.5769, 0.8333, 0.5769, 0.9167, 0.5769, 0.9167, 0.5769, 1.0, 0.6154, 1.0, 0.6538, 0.5, 0.6154, 0.5, 0.6154, 0.5833, 0.6538, 0.5833, 0.6154, 0.5833, 0.6154, 0.6667, 0.6154, 0.6667, 0.6154, 0.75, 0.6538, 0.75, 0.6154, 0.75, 0.6154, 0.8333, 0.6538, 0.8333, 0.6154, 0.8333, 0.6154, 0.9167, 0.6538, 0.9167, 0.6154, 0.9167, 0.6154, 1.0, 0.6538, 1.0, 0.6923, 0.5, 0.6538, 0.5, 0.6538, 0.5833, 0.6923, 0.5833, 0.6538, 0.5833, 0.6538, 0.6667, 0.6538, 0.6667, 0.6538, 0.75, 0.6923, 0.75, 0.6923, 0.75, 0.6538, 0.75, 0.6538, 0.8333, 0.6923, 0.8333, 0.6538, 0.8333, 0.6538, 0.9167, 0.6923, 0.9167, 0.6538, 0.9167, 0.6538, 1.0, 0.7308, 0.5, 0.6923, 0.5, 0.6923, 0.5833, 0.6923, 0.5833, 0.6923, 0.6667, 0.7308, 0.6667, 0.6923, 0.6667, 0.6923, 0.75, 0.7308, 0.75, 0.6923, 0.75, 0.6923, 0.8333, 0.7308, 0.8333, 0.6923, 0.8333, 0.6923, 0.9167, 0.7308, 0.9167, 0.7308, 0.9167, 0.6923, 0.9167, 0.6923, 1.0, 0.7308, 0.5, 0.7308, 0.5833, 0.7692, 0.5833, 0.7308, 0.5833, 0.7308, 0.6667, 0.7692, 0.6667, 0.7308, 0.6667, 0.7308, 0.75, 0.7692, 0.75, 0.7308, 0.75, 0.7308, 0.8333, 0.7692, 0.8333, 0.7308, 0.8333, 0.7308, 0.9167, 0.7692, 0.9167, 0.7692, 0.9167, 0.7308, 0.9167, 0.7308, 1.0, 0.8077, 0.5, 0.7692, 0.5, 0.7692, 0.5833, 0.7692, 0.75, 0.7692, 0.8333, 0.8077, 0.8333, 0.7692, 0.8333, 0.7692, 0.9167, 0.8077, 0.9167, 0.7692, 0.9167, 0.7692, 1.0, 0.8077, 1.0, 0.8077, 0.5, 0.8077, 0.5833, 0.8462, 0.5833, 0.8077, 0.5833, 0.8077, 0.6667, 0.8462, 0.6667, 0.8462, 0.6667, 0.8077, 0.6667, 0.8077, 0.75, 0.8462, 0.75, 0.8077, 0.75, 0.8077, 0.8333, 0.8077, 0.8333, 0.8077, 0.9167, 0.8462, 0.9167, 0.8462, 0.9167, 0.8077, 0.9167, 0.8077, 1.0, 0.8846, 0.5, 0.8462, 0.5, 0.8462, 0.5833, 0.8846, 0.5833, 0.8462, 0.5833, 0.8462, 0.6667, 0.8846, 0.6667, 0.8462, 0.6667, 0.8462, 0.75, 0.8462, 0.75, 0.8462, 0.8333, 0.8846, 0.8333, 0.8846, 0.8333, 0.8462, 0.8333, 0.8462, 0.9167, 0.8846, 0.9167, 0.8462, 0.9167, 0.8462, 1.0, 0.8846, 0.5, 0.8846, 0.5833, 0.9231, 0.5833, 0.9231, 0.5833, 0.8846, 0.5833, 0.8846, 0.6667, 0.8846, 0.6667, 0.8846, 0.75, 0.9231, 0.75, 0.9231, 0.75, 0.8846, 0.75, 0.8846, 0.8333, 0.8846, 0.8333, 0.8846, 0.9167, 0.9231, 0.9167, 0.8846, 0.9167, 0.8846, 1.0, 0.9231, 1.0, 0.9231, 0.5, 0.9231, 0.5833, 0.9615, 0.5833, 0.9231, 0.5833, 0.9231, 0.6667, 0.9615, 0.6667, 0.9231, 0.6667, 0.9231, 0.75, 0.9615, 0.75, 0.9615, 0.75, 0.9231, 0.75, 0.9231, 0.8333, 0.9615, 0.8333, 0.9231, 0.8333, 0.9231, 0.9167, 0.9615, 0.9167, 0.9231, 0.9167, 0.9231, 1.0, 1.0, 0.5, 0.9615, 0.5, 0.9615, 0.5833, 0.9615, 0.5833, 0.9615, 0.6667, 1.0, 0.6667, 0.9615, 0.6667, 0.9615, 0.75, 1.0, 0.75, 0.9615, 0.75, 0.9615, 0.8333, 1.0, 0.8333, 0.9615, 0.8333, 0.9615, 0.9167, 1.0, 0.9167, 0.9615, 0.9167, 0.9615, 1.0, 1.0, 1.0, -3.331e-16, 0.5, -3.331e-16, 0.5833, 0.03846, 0.5833, -3.331e-16, 0.5833, -3.331e-16, 0.6667, 0.03846, 0.6667, -3.331e-16, 0.6667, -3.331e-16, 0.75, 0.03846, 0.75, -3.331e-16, 0.75, -3.331e-16, 0.8333, 0.03846, 0.8333, -3.331e-16, 0.8333, -3.331e-16, 0.9167, 0.03846, 0.9167, -3.331e-16, 0.9167, -3.331e-16, 1.0, 0.03846, 1.0, 0.07692, 0.5, 0.03846, 0.5, 0.03846, 0.5833, 0.07692, 0.5833, 0.03846, 0.5833, 0.03846, 0.6667, 0.07692, 0.6667, 0.03846, 0.6667, 0.03846, 0.75, 0.03846, 0.75, 0.03846, 0.8333, 0.07692, 0.8333, 0.07692, 0.8333, 0.03846, 0.8333, 0.03846, 0.9167, 0.03846, 0.9167, 0.03846, 1.0, 0.07692, 1.0, 0.1154, 0.5, 0.07692, 0.5, 0.07692, 0.5833, 0.1154, 0.5833, 0.07692, 0.5833, 0.07692, 0.6667, 0.07692, 0.6667, 0.07692, 0.75, 0.1154, 0.75, 0.07692, 0.75, 0.07692, 0.8333, 0.1154, 0.8333, 0.07692, 0.8333, 0.07692, 0.9167, 0.1154, 0.9167, 0.07692, 0.9167, 0.07692, 1.0, 0.1154, 1.0, 0.1154, 0.5, 0.1154, 0.5833, 0.1538, 0.5833, 0.1538, 0.5833, 0.1154, 0.5833, 0.1154, 0.6667, 0.1154, 0.6667, 0.1154, 0.75, 0.1538, 0.75, 0.1154, 0.75, 0.1154, 0.8333, 0.1538, 0.8333, 0.1538, 0.8333, 0.1154, 0.8333, 0.1154, 0.9167, 0.1538, 0.9167, 0.1154, 0.9167, 0.1154, 1.0, 0.1538, 0.5, 0.1538, 0.5833, 0.1923, 0.5833, 0.1923, 0.5833, 0.1538, 0.5833, 0.1538, 0.6667, 0.1923, 0.6667, 0.1538, 0.6667, 0.1538, 0.75, 0.1923, 0.75, 0.1538, 0.75, 0.1538, 0.8333, 0.1923, 0.8333, 0.1538, 0.8333, 0.1538, 0.9167, 0.1923, 0.9167, 0.1538, 0.9167, 0.1538, 1.0, 0.2308, 0.5, 0.1923, 0.5, 0.1923, 0.5833, 0.2308, 0.5833, 0.1923, 0.5833, 0.1923, 0.6667, 0.2308, 0.6667, 0.1923, 0.6667, 0.1923, 0.75, 0.1923, 0.75, 0.1923, 0.8333, 0.2308, 0.8333, 0.1923, 0.8333, 0.1923, 0.9167, 0.2308, 0.9167, 0.1923, 0.9167, 0.1923, 1.0, 0.2308, 1.0, 0.2308, 0.5, 0.2308, 0.5833, 0.2692, 0.5833, 0.2308, 0.5833, 0.2308, 0.6667, 0.2692, 0.6667, 0.2308, 0.6667, 0.2308, 0.75, 0.2692, 0.75, 0.2308, 0.75, 0.2308, 0.8333, 0.2692, 0.8333, 0.2308, 0.8333, 0.2308, 0.9167, 0.2692, 0.9167, 0.2692, 0.9167, 0.2308, 0.9167, 0.2308, 1.0, 0.3077, 0.5, 0.2692, 0.5, 0.2692, 0.5833, 0.3077, 0.5833, 0.2692, 0.5833, 0.2692, 0.6667, 0.3077, 0.6667, 0.2692, 0.6667, 0.2692, 0.75, 0.2692, 0.75, 0.2692, 0.8333, 0.3077, 0.8333, 0.2692, 0.8333, 0.2692, 0.9167, 0.3077, 0.9167, 0.2692, 0.9167, 0.2692, 1.0, 0.3077, 1.0, 0.3077, 0.5, 0.3077, 0.5833, 0.3462, 0.5833, 0.3462, 0.5833, 0.3077, 0.5833, 0.3077, 0.6667, 0.3462, 0.6667, 0.3077, 0.6667, 0.3077, 0.75, 0.3462, 0.75, 0.3077, 0.75, 0.3077, 0.8333, 0.3462, 0.8333, 0.3077, 0.8333, 0.3077, 0.9167, 0.3462, 0.9167, 0.3077, 0.9167, 0.3077, 1.0, 0.3846, 0.5, 0.3462, 0.5, 0.3462, 0.5833, 0.3462, 0.5833, 0.3462, 0.6667, 0.3846, 0.6667, 0.3846, 0.6667, 0.3462, 0.6667, 0.3462, 0.75, 0.3462, 0.75, 0.3462, 0.8333, 0.3846, 0.8333, 0.3462, 0.8333, 0.3462, 0.9167, 0.3846, 0.9167, 0.3462, 0.9167, 0.3462, 1.0, 0.3846, 1.0, 0.3846, 0.5, 0.3846, 0.5833, 0.4231, 0.5833, 0.3846, 0.5833, 0.3846, 0.6667, 0.4231, 0.6667, 0.3846, 0.6667, 0.3846, 0.75, 0.4231, 0.75, 0.3846, 0.75, 0.3846, 0.8333, 0.4231, 0.8333, 0.3846, 0.8333, 0.3846, 0.9167, 0.4231, 0.9167, 0.4231, 0.9167, 0.3846, 0.9167, 0.3846, 1.0, 0.4231, 0.5, 0.4231, 0.5833, 0.4615, 0.5833, 0.4231, 0.5833, 0.4231, 0.6667, 0.4615, 0.6667, 0.4231, 0.6667, 0.4231, 0.75, 0.4615, 0.75, 0.4615, 0.75, 0.4231, 0.75, 0.4231, 0.8333, 0.4615, 0.8333, 0.4231, 0.8333, 0.4231, 0.9167, 0.4615, 0.9167, 0.4231, 0.9167, 0.4231, 1.0, 0.5, 0.5, 0.4615, 0.5, 0.4615, 0.5833, 0.4615, 0.5833, 0.4615, 0.6667, 0.5, 0.6667, 0.4615, 0.6667, 0.4615, 0.75, 0.5, 0.75, 0.5, 0.75, 0.4615, 0.75, 0.4615, 0.8333, 0.4615, 0.8333, 0.4615, 0.9167, 0.5, 0.9167, 0.4615, 0.9167, 0.4615, 1.0, 0.5, 1.0, 0.5, 0.5, 0.5, 0.5833, 0.5385, 0.5833, 0.5, 0.5833, 0.5, 0.6667, 0.5385, 0.6667, 0.5, 0.6667, 0.5, 0.75, 0.5385, 0.75, 0.5, 0.75, 0.5, 0.8333, 0.5385, 0.8333, 0.5, 0.8333, 0.5, 0.9167, 0.5385, 0.9167, 0.5, 0.9167, 0.5, 1.0, 0.5385, 1.0, 0.5769, 0.5, 0.5385, 0.5833, 0.5769, 0.5833, 0.5769, 0.5833, 0.5385, 0.6667, 0.5769, 0.6667, 0.5769, 0.6667, 0.5385, 0.75, 0.5769, 0.75, 0.5769, 0.75, 0.5385, 0.8333, 0.5769, 0.8333, 0.5385, 0.8333, 0.5769, 0.9167, 0.5769, 0.8333, 0.5385, 0.9167, 0.5769, 1.0, 0.5769, 0.9167, 0.6154, 0.5, 0.5769, 0.5833, 0.6154, 0.5833, 0.6154, 0.5833, 0.5769, 0.6667, 0.6154, 0.6667, 0.5769, 0.6667, 0.6154, 0.75, 0.6154, 0.6667, 0.6154, 0.75, 0.5769, 0.8333, 0.6154, 0.8333, 0.6154, 0.8333, 0.5769, 0.9167, 0.6154, 0.9167, 0.5769, 0.9167, 0.6154, 1.0, 0.6154, 0.9167, 0.6538, 0.5, 0.6154, 0.5833, 0.6538, 0.5833, 0.6538, 0.5833, 0.6154, 0.6667, 0.6538, 0.6667, 0.6154, 0.6667, 0.6538, 0.75, 0.6538, 0.6667, 0.6154, 0.75, 0.6538, 0.8333, 0.6538, 0.75, 0.6154, 0.8333, 0.6538, 0.9167, 0.6538, 0.8333, 0.6154, 0.9167, 0.6538, 1.0, 0.6538, 0.9167, 0.6923, 0.5, 0.6538, 0.5833, 0.6923, 0.5833, 0.6923, 0.5833, 0.6538, 0.6667, 0.6923, 0.6667, 0.6538, 0.6667, 0.6923, 0.75, 0.6923, 0.6667, 0.6923, 0.75, 0.6538, 0.8333, 0.6923, 0.8333, 0.6923, 0.8333, 0.6538, 0.9167, 0.6923, 0.9167, 0.6923, 0.9167, 0.6538, 1.0, 0.6923, 1.0, 0.7308, 0.5, 0.6923, 0.5833, 0.7308, 0.5833, 0.6923, 0.5833, 0.7308, 0.6667, 0.7308, 0.5833, 0.6923, 0.6667, 0.7308, 0.75, 0.7308, 0.6667, 0.6923, 0.75, 0.7308, 0.8333, 0.7308, 0.75, 0.6923, 0.8333, 0.7308, 0.9167, 0.7308, 0.8333, 0.7308, 0.9167, 0.6923, 1.0, 0.7308, 1.0, 0.7308, 0.5, 0.7692, 0.5833, 0.7692, 0.5, 0.7308, 0.5833, 0.7692, 0.6667, 0.7692, 0.5833, 0.7308, 0.6667, 0.7692, 0.75, 0.7692, 0.6667, 0.7308, 0.75, 0.7692, 0.8333, 0.7692, 0.75, 0.7308, 0.8333, 0.7692, 0.9167, 0.7692, 0.8333, 0.7692, 0.9167, 0.7308, 1.0, 0.7692, 1.0, 0.8077, 0.5, 0.7692, 0.5833, 0.8077, 0.5833, 0.7692, 0.5833, 0.8077, 0.6667, 0.8077, 0.5833, 0.8077, 0.6667, 0.7692, 0.75, 0.8077, 0.75, 0.7692, 0.75, 0.8077, 0.8333, 0.8077, 0.75, 0.7692, 0.8333, 0.8077, 0.9167, 0.8077, 0.8333, 0.7692, 0.9167, 0.8077, 1.0, 0.8077, 0.9167, 0.8077, 0.5, 0.8462, 0.5833, 0.8462, 0.5, 0.8077, 0.5833, 0.8462, 0.6667, 0.8462, 0.5833, 0.8462, 0.6667, 0.8077, 0.75, 0.8462, 0.75, 0.8462, 0.75, 0.8077, 0.8333, 0.8462, 0.8333, 0.8077, 0.8333, 0.8462, 0.9167, 0.8462, 0.8333, 0.8462, 0.9167, 0.8077, 1.0, 0.8462, 1.0, 0.8846, 0.5, 0.8462, 0.5833, 0.8846, 0.5833, 0.8846, 0.5833, 0.8462, 0.6667, 0.8846, 0.6667, 0.8846, 0.6667, 0.8462, 0.75, 0.8846, 0.75, 0.8462, 0.75, 0.8846, 0.8333, 0.8846, 0.75, 0.8846, 0.8333, 0.8462, 0.9167, 0.8846, 0.9167, 0.8846, 0.9167, 0.8462, 1.0, 0.8846, 1.0, 0.8846, 0.5, 0.9231, 0.5833, 0.9231, 0.5, 0.9231, 0.5833, 0.8846, 0.6667, 0.9231, 0.6667, 0.8846, 0.6667, 0.9231, 0.75, 0.9231, 0.6667, 0.9231, 0.75, 0.8846, 0.8333, 0.9231, 0.8333, 0.8846, 0.8333, 0.9231, 0.9167, 0.9231, 0.8333, 0.8846, 0.9167, 0.9231, 1.0, 0.9231, 0.9167, 0.9231, 0.5, 0.9615, 0.5833, 0.9615, 0.5, 0.9231, 0.5833, 0.9615, 0.6667, 0.9615, 0.5833, 0.9231, 0.6667, 0.9615, 0.75, 0.9615, 0.6667, 0.9615, 0.75, 0.9231, 0.8333, 0.9615, 0.8333, 0.9615, 0.8333, 0.9231, 0.9167, 0.9615, 0.9167, 0.9615, 0.9167, 0.9231, 1.0, 0.9615, 1.0, 1.0, 0.5, 0.9615, 0.5833, 1.0, 0.5833, 0.9615, 0.5833, 1.0, 0.6667, 1.0, 0.5833, 0.9615, 0.6667, 1.0, 0.75, 1.0, 0.6667, 0.9615, 0.75, 1.0, 0.8333, 1.0, 0.75, 0.9615, 0.8333, 1.0, 0.9167, 1.0, 0.8333, 0.9615, 0.9167, 1.0, 1.0, 1.0, 0.9167, -3.331e-16, 0.5, 0.03846, 0.5833, 0.03846, 0.5, -3.331e-16, 0.5833, 0.03846, 0.6667, 0.03846, 0.5833, -3.331e-16, 0.6667, 0.03846, 0.75, 0.03846, 0.6667, -3.331e-16, 0.75, 0.03846, 0.8333, 0.03846, 0.75, -3.331e-16, 0.8333, 0.03846, 0.9167, 0.03846, 0.8333, -3.331e-16, 0.9167, 0.03846, 1.0, 0.03846, 0.9167, 0.07692, 0.5, 0.03846, 0.5833, 0.07692, 0.5833, 0.07692, 0.5833, 0.03846, 0.6667, 0.07692, 0.6667, 0.07692, 0.6667, 0.03846, 0.75, 0.07692, 0.75, 0.03846, 0.75, 0.07692, 0.8333, 0.07692, 0.75, 0.07692, 0.8333, 0.03846, 0.9167, 0.07692, 0.9167, 0.03846, 0.9167, 0.07692, 1.0, 0.07692, 0.9167, 0.1154, 0.5, 0.07692, 0.5833, 0.1154, 0.5833, 0.1154, 0.5833, 0.07692, 0.6667, 0.1154, 0.6667, 0.07692, 0.6667, 0.1154, 0.75, 0.1154, 0.6667, 0.07692, 0.75, 0.1154, 0.8333, 0.1154, 0.75, 0.07692, 0.8333, 0.1154, 0.9167, 0.1154, 0.8333, 0.07692, 0.9167, 0.1154, 1.0, 0.1154, 0.9167, 0.1154, 0.5, 0.1538, 0.5833, 0.1538, 0.5, 0.1538, 0.5833, 0.1154, 0.6667, 0.1538, 0.6667, 0.1154, 0.6667, 0.1538, 0.75, 0.1538, 0.6667, 0.1154, 0.75, 0.1538, 0.8333, 0.1538, 0.75, 0.1538, 0.8333, 0.1154, 0.9167, 0.1538, 0.9167, 0.1538, 0.9167, 0.1154, 1.0, 0.1538, 1.0, 0.1538, 0.5, 0.1923, 0.5833, 0.1923, 0.5, 0.1923, 0.5833, 0.1538, 0.6667, 0.1923, 0.6667, 0.1923, 0.6667, 0.1538, 0.75, 0.1923, 0.75, 0.1923, 0.75, 0.1538, 0.8333, 0.1923, 0.8333, 0.1923, 0.8333, 0.1538, 0.9167, 0.1923, 0.9167, 0.1923, 0.9167, 0.1538, 1.0, 0.1923, 1.0, 0.2308, 0.5, 0.1923, 0.5833, 0.2308, 0.5833, 0.2308, 0.5833, 0.1923, 0.6667, 0.2308, 0.6667, 0.2308, 0.6667, 0.1923, 0.75, 0.2308, 0.75, 0.1923, 0.75, 0.2308, 0.8333, 0.2308, 0.75, 0.1923, 0.8333, 0.2308, 0.9167, 0.2308, 0.8333, 0.1923, 0.9167, 0.2308, 1.0, 0.2308, 0.9167, 0.2308, 0.5, 0.2692, 0.5833, 0.2692, 0.5, 0.2308, 0.5833, 0.2692, 0.6667, 0.2692, 0.5833, 0.2308, 0.6667, 0.2692, 0.75, 0.2692, 0.6667, 0.2308, 0.75, 0.2692, 0.8333, 0.2692, 0.75, 0.2308, 0.8333, 0.2692, 0.9167, 0.2692, 0.8333, 0.2692, 0.9167, 0.2308, 1.0, 0.2692, 1.0, 0.3077, 0.5, 0.2692, 0.5833, 0.3077, 0.5833, 0.3077, 0.5833, 0.2692, 0.6667, 0.3077, 0.6667, 0.3077, 0.6667, 0.2692, 0.75, 0.3077, 0.75, 0.2692, 0.75, 0.3077, 0.8333, 0.3077, 0.75, 0.2692, 0.8333, 0.3077, 0.9167, 0.3077, 0.8333, 0.2692, 0.9167, 0.3077, 1.0, 0.3077, 0.9167, 0.3077, 0.5, 0.3462, 0.5833, 0.3462, 0.5, 0.3462, 0.5833, 0.3077, 0.6667, 0.3462, 0.6667, 0.3462, 0.6667, 0.3077, 0.75, 0.3462, 0.75, 0.3462, 0.75, 0.3077, 0.8333, 0.3462, 0.8333, 0.3462, 0.8333, 0.3077, 0.9167, 0.3462, 0.9167, 0.3462, 0.9167, 0.3077, 1.0, 0.3462, 1.0, 0.3846, 0.5, 0.3462, 0.5833, 0.3846, 0.5833, 0.3462, 0.5833, 0.3846, 0.6667, 0.3846, 0.5833, 0.3846, 0.6667, 0.3462, 0.75, 0.3846, 0.75, 0.3462, 0.75, 0.3846, 0.8333, 0.3846, 0.75, 0.3462, 0.8333, 0.3846, 0.9167, 0.3846, 0.8333, 0.3462, 0.9167, 0.3846, 1.0, 0.3846, 0.9167, 0.3846, 0.5, 0.4231, 0.5833, 0.4231, 0.5, 0.3846, 0.5833, 0.4231, 0.6667, 0.4231, 0.5833, 0.3846, 0.6667, 0.4231, 0.75, 0.4231, 0.6667, 0.3846, 0.75, 0.4231, 0.8333, 0.4231, 0.75, 0.3846, 0.8333, 0.4231, 0.9167, 0.4231, 0.8333, 0.4231, 0.9167, 0.3846, 1.0, 0.4231, 1.0, 0.4231, 0.5, 0.4615, 0.5833, 0.4615, 0.5, 0.4231, 0.5833, 0.4615, 0.6667, 0.4615, 0.5833, 0.4231, 0.6667, 0.4615, 0.75, 0.4615, 0.6667, 0.4615, 0.75, 0.4231, 0.8333, 0.4615, 0.8333, 0.4615, 0.8333, 0.4231, 0.9167, 0.4615, 0.9167, 0.4615, 0.9167, 0.4231, 1.0, 0.4615, 1.0, 0.5, 0.5, 0.4615, 0.5833, 0.5, 0.5833, 0.4615, 0.5833, 0.5, 0.6667, 0.5, 0.5833, 0.4615, 0.6667, 0.5, 0.75, 0.5, 0.6667, 0.5, 0.75, 0.4615, 0.8333, 0.5, 0.8333, 0.4615, 0.8333, 0.5, 0.9167, 0.5, 0.8333, 0.4615, 0.9167, 0.5, 1.0, 0.5, 0.9167, 0.5, 0.5, 0.5385, 0.5833, 0.5385, 0.5, 0.5, 0.5833, 0.5385, 0.6667, 0.5385, 0.5833, 0.5, 0.6667, 0.5385, 0.75, 0.5385, 0.6667, 0.5, 0.75, 0.5385, 0.8333, 0.5385, 0.75, 0.5, 0.8333, 0.5385, 0.9167, 0.5385, 0.8333, 0.5, 0.9167, 0.5385, 1.0, 0.5385, 0.9167, 0.3462, 0.5, 0.3846, 0.5, 0.3846, 0.5, 0.3462, 0.5, 0.5, 0.5, 0.5385, 0.5, 0.5385, 0.5, 0.5, 0.5, 0.6154, 0.5, 0.6538, 0.5, 0.6538, 0.5, 0.6154, 0.5, 0.8462, 0.5, 0.8846, 0.5, 0.8846, 0.5, 0.8462, 0.5, 0.7692, 0.5, 0.8077, 0.5, 0.8077, 0.5, 0.7692, 0.5, -3.331e-16, 0.5, 0.03846, 0.5, 0.03846, 0.5, -3.331e-16, 0.5, 0.1538, 0.5, 0.1923, 0.5, 0.1923, 0.5, 0.1538, 0.5, 0.3077, 0.5, 0.3462, 0.5, 0.3462, 0.5, 0.3077, 0.5, 0.4615, 0.5, 0.5, 0.5, 0.5, 0.5, 0.4615, 0.5, 0.5769, 0.5, 0.6154, 0.5, 0.6154, 0.5, 0.5769, 0.5, 0.7308, 0.5, 0.7692, 0.5, 0.7692, 0.5, 0.7308, 0.5, 0.9615, 0.5, 1.0, 0.5, 1.0, 0.5, 0.9615, 0.5, 0.1154, 0.5, 0.1538, 0.5, 0.1538, 0.5, 0.1154, 0.5, 0.2692, 0.5, 0.3077, 0.5, 0.3077, 0.5, 0.2692, 0.5, 0.4231, 0.5, 0.4615, 0.5, 0.4615, 0.5, 0.4231, 0.5, 0.8077, 0.5, 0.8462, 0.5, 0.8462, 0.5, 0.8077, 0.5, 0.6923, 0.5, 0.7308, 0.5, 0.7308, 0.5, 0.6923, 0.5, 0.9231, 0.5, 0.9615, 0.5, 0.9615, 0.5, 0.9231, 0.5, 0.07692, 0.5, 0.1154, 0.5, 0.1154, 0.5, 0.07692, 0.5, 0.2308, 0.5, 0.2692, 0.5, 0.2692, 0.5, 0.2308, 0.5, 0.3846, 0.5, 0.4231, 0.5, 0.4231, 0.5, 0.3846, 0.5, 0.8846, 0.5, 0.9231, 0.5, 0.9231, 0.5, 0.8846, 0.5, 0.6538, 0.5, 0.6923, 0.5, 0.6923, 0.5, 0.6538, 0.5, 0.03846, 0.5, 0.07692, 0.5, 0.07692, 0.5, 0.03846, 0.5, 0.1923, 0.5, 0.2308, 0.5, 0.2308, 0.5, 0.1923, 0.5, 0.5385, 0.5, 0.5769, 0.5, 0.5769, 0.5, 0.5385, 0.5, 0.7692, 0.5, 0.8077, 0.5, 0.7692, 0.5, 0.3462, 0.5, 0.3846, 0.5, 0.3462, 0.5, 0.07692, 0.5, 0.1154, 0.5, 0.07692, 0.5, 0.8077, 0.5, 0.8462, 0.5, 0.8077, 0.5, 0.3846, 0.5, 0.4231, 0.5, 0.3846, 0.5, 0.5385, 0.5, 0.5769, 0.5, 0.5385, 0.5, 0.1154, 0.5, 0.1538, 0.5, 0.1154, 0.5, 0.8462, 0.5, 0.8846, 0.5, 0.8462, 0.5, 0.4231, 0.5, 0.4615, 0.5, 0.4231, 0.5, 0.5769, 0.5, 0.6154, 0.5, 0.5769, 0.5, 0.1538, 0.5, 0.1923, 0.5, 0.1538, 0.5, 0.8846, 0.5, 0.9231, 0.5, 0.8846, 0.5, 0.4615, 0.5, 0.5, 0.5, 0.4615, 0.5, 0.6154, 0.5, 0.6538, 0.5, 0.6154, 0.5, 0.1923, 0.5, 0.2308, 0.5, 0.1923, 0.5, 0.9231, 0.5, 0.9615, 0.5, 0.9231, 0.5, 0.5, 0.5, 0.5385, 0.5, 0.5, 0.5, 0.6538, 0.5, 0.6923, 0.5, 0.6538, 0.5, 0.2308, 0.5, 0.2692, 0.5, 0.2308, 0.5, 0.9615, 0.5, 1.0, 0.5, 0.9615, 0.5, 0.6923, 0.5, 0.7308, 0.5, 0.6923, 0.5, 0.2692, 0.5, 0.3077, 0.5, 0.2692, 0.5, -3.331e-16, 0.5, 0.03846, 0.5, -3.331e-16, 0.5, 0.7308, 0.5, 0.7692, 0.5, 0.7308, 0.5, 0.3077, 0.5, 0.3462, 0.5, 0.3077, 0.5, 0.03846, 0.5, 0.07692, 0.5, 0.03846, 0.5])
me_cube_004.update()

# ---- objects
ob_cube = bpy.data.objects.new('Cube', me_cube_001)
ob_plane_001 = bpy.data.objects.new('Plane.001', me_plane_001)
ob_cube_001 = bpy.data.objects.new('Cube.001', me_cube_002)
ob_cube_002 = bpy.data.objects.new('Cube.002', me_cube_003)
ob_cube_003 = bpy.data.objects.new('Cube.003', me_cube_004)

# ---- transforms, parenting, visibility, modifiers, constraints
ob_cube.location = (-0.06283, -0.1351, 3.209e-06)
ob_cube.scale = (0.6894, 0.6894, 0.6894)
ob_plane_001.location = (-0.06283, -0.1351, 3.209e-06)
ob_plane_001.scale = (0.6894, 0.6894, 0.6894)
ob_cube_001.location = (-0.4811, -1.035, 2.458e-05)
ob_cube_001.scale = (0.6894, 0.6894, 0.6894)
ob_cube_002.location = (-0.4811, -1.035, 2.458e-05)
ob_cube_002.scale = (0.6894, 0.6894, 0.6894)
ob_cube_003.location = (-0.06283, -0.1351, 3.209e-06)
ob_cube_003.scale = (0.6894, 0.6894, 0.6894)

# ---- collection membership
col_collection.objects.link(ob_cube)
col_collection.objects.link(ob_plane_001)
col_collection.objects.link(ob_cube_001)
col_collection.objects.link(ob_cube_002)
col_collection.objects.link(ob_cube_003)

# ---- scene / render settings (as saved in the file)
scene.frame_start = 1; scene.frame_end = 250; scene.frame_set(1)
scene.render.engine = 'BLENDER_EEVEE_NEXT'
scene.cycles.sampling_pattern = 'TABULATED_SOBOL'
scene.view_settings.view_transform = 'Standard'
bpy.context.view_layer.update()

# ---- added for rendering (the .blend has no active camera and no usable light): camera, sun
cam_auto = bpy.data.cameras.new('AutoCamera')
cam_auto.lens = 50.0
cam_auto.sensor_width = 36.0
cam_auto.clip_end = 1000.0
ob_auto_camera = bpy.data.objects.new('AutoCamera', cam_auto)
scene.collection.objects.link(ob_auto_camera)
ob_auto_camera.location = (6.97566, -8.44682, 5.96502)
ob_auto_camera.rotation_euler = (1.09748, -7.21219e-08, 0.694738)
scene.camera = ob_auto_camera
light_auto_sun = bpy.data.lights.new('AutoSun', 'SUN')
light_auto_sun.energy = 3.0
light_auto_sun.angle = 0.0523599
ob_auto_sun = bpy.data.objects.new('AutoSun', light_auto_sun)
scene.collection.objects.link(ob_auto_sun)
ob_auto_sun.rotation_euler = (0.872665, 0.174533, 0.523599)
bpy.context.view_layer.update()

